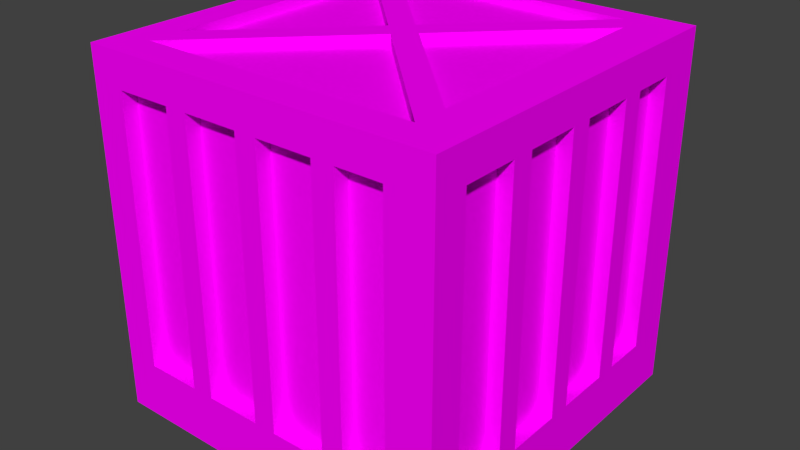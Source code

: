 # Source: crate1.blend  (saved by Blender 2.78.0; exported with 4.5.12 LTS)
import bpy
from mathutils import Matrix  # noqa: F401  (used for matrix-valued properties, if any)

bpy.ops.wm.read_factory_settings(use_empty=True)
scene = bpy.context.scene
scene.name = 'Scene'

# ---- collections
col_collection_1 = bpy.data.collections.new('Collection 1'); scene.collection.children.link(col_collection_1)

# ---- images (referenced by path relative to the original .blend; pixels are not part of the script)
import os
ASSET_DIR = os.environ.get("B2B_ASSET_DIR", "")  # directory of the original .blend (textures are referenced by path, not embedded)
HERE = os.path.dirname(os.path.abspath(__file__))  # packed textures are extracted next to this script under _unpacked/

def load_image(name, relpath, width, height, colorspace="sRGB"):
    """Load a texture the original file referenced (path relative to the .blend, or extracted next to this script)."""
    p = next((c for c in (os.path.join(HERE, relpath), os.path.join(ASSET_DIR, relpath)) if relpath and os.path.exists(c)), "")
    if p:
        img = bpy.data.images.load(p, check_existing=True)
        img.name = name
    else:  # same state as the original file: an image datablock whose file is absent (Cycles renders it pink)
        img = bpy.data.images.new(name, width, height)
        img.source = "FILE"
        img.filepath = "//" + (relpath or name)
    img.colorspace_settings.name = colorspace
    return img
img_crate2_3_tga = load_image('crate2_3.tga', 'crate2_3.png', 1024, 1024, 'sRGB')
img_crate2_4_tga = load_image('crate2_4.tga', 'crate2_4.png', 1024, 1024, 'sRGB')

# ---- materials (node trees are filled in below, after node groups)
mat_crate2_3 = bpy.data.materials.new('crate2_3')
mat_crate2_3.alpha_threshold = 0.0
mat_crate2_3.roughness = 0.5
mat_crate2_3.line_color = (0.0, 0.0, 0.0, 1.0)
mat_crate2_4 = bpy.data.materials.new('crate2_4')
mat_crate2_4.alpha_threshold = 0.0
mat_crate2_4.roughness = 0.5

# ---- material node trees
mat_crate2_3.use_nodes = True; mat_crate2_3.node_tree.nodes.clear()
_N = mat_crate2_3.node_tree.nodes; _L = mat_crate2_3.node_tree.links
n0 = _N.new('ShaderNodeOutputMaterial'); n0.name = 'Material Output'; n0.location = (300, 300)
n1 = _N.new('ShaderNodeBsdfDiffuse'); n1.name = 'Diffuse BSDF'; n1.location = (10, 300)
n2 = _N.new('ShaderNodeTexImage'); n2.name = 'Image Texture'; n2.location = (-180, 300)
n2.width = 140
n2.image = img_crate2_3_tga
_L.new(n1.outputs[0], n0.inputs[0])
_L.new(n2.outputs[0], n1.inputs[0])
n0.is_active_output = True
mat_crate2_4.use_nodes = True; mat_crate2_4.node_tree.nodes.clear()
_N = mat_crate2_4.node_tree.nodes; _L = mat_crate2_4.node_tree.links
n0 = _N.new('ShaderNodeOutputMaterial'); n0.name = 'Material Output'; n0.location = (300, 300)
n1 = _N.new('ShaderNodeBsdfDiffuse'); n1.name = 'Diffuse BSDF'; n1.location = (10, 300)
n2 = _N.new('ShaderNodeTexImage'); n2.name = 'Image Texture'; n2.location = (-180, 300)
n2.width = 140
n2.image = img_crate2_4_tga
_L.new(n1.outputs[0], n0.inputs[0])
_L.new(n2.outputs[0], n1.inputs[0])
n0.is_active_output = True

# ---- world
world_world = bpy.data.worlds.new('World'); scene.world = world_world
world_world.color = (0.05088, 0.05088, 0.05088)
world_world.use_sun_shadow = False
world_world.sun_shadow_jitter_overblur = 0.0
world_world.cycles.sampling_method = 'NONE'
world_world.cycles.sample_map_resolution = 256

# ---- meshes
me_cube = bpy.data.meshes.new('Cube')
me_cube.from_pydata([(0.3421, -0.3421, 0.0), (0.3421, 0.3421, 0.6842), (0.3421, -0.3421, 0.6842), (-0.3421, -0.3421, 0.6842), (-0.3421, 0.3421, 0.6842), (0.171, 0.3421, 0.6842), (0.171, -0.3421, 0.6842), (0.2566, 0.3421, 0.6842), (0.2566, -0.3421, 0.6842), (-0.2779, 0.3421, 0.6842), (-0.2779, -0.3421, 0.6842), (-0.171, 0.3421, 0.6842), (-0.171, -0.3421, 0.6842), (-0.1283, 0.3421, 0.6842), (-0.1283, -0.3421, 0.6842), (0.02136, 0.3421, 0.6842), (0.02136, -0.3421, 0.6842), (-0.0214, 0.3421, 0.6842), (-0.0214, -0.3421, 0.6842), (0.3421, 0.3421, 0.1069), (0.3421, -0.3421, 0.1069), (-0.3421, -0.3421, 0.1069), (-0.3421, 0.3421, 0.1069), (0.171, 0.3421, 0.1069), (0.171, -0.3421, 0.1069), (0.2566, -0.3421, 0.1069), (0.2566, 0.3421, 0.1069), (-0.2779, 0.3421, 0.1069), (-0.2779, -0.3421, 0.1069), (-0.171, -0.3421, 0.1069), (-0.171, 0.3421, 0.1069), (-0.1283, 0.3421, 0.1069), (-0.1283, -0.3421, 0.1069), (0.02136, -0.3421, 0.1069), (0.02136, 0.3421, 0.1069), (-0.0214, -0.3421, 0.1069), (-0.0214, 0.3421, 0.1069), (0.3421, 0.3421, 0.6201), (0.3421, -0.3421, 0.6201), (-0.3421, -0.3421, 0.6201), (-0.3421, 0.3421, 0.6201), (0.171, 0.3421, 0.6201), (0.2566, 0.3421, 0.6201), (-0.2779, 0.3421, 0.6201), (-0.171, 0.3421, 0.6201), (-0.1283, 0.3421, 0.6201), (0.02136, 0.3421, 0.6201), (-0.0214, 0.3421, 0.6201), (0.171, -0.3421, 0.6201), (0.2566, -0.3421, 0.6201), (-0.2779, -0.3421, 0.6201), (-0.171, -0.3421, 0.6201), (-0.1283, -0.3421, 0.6201), (0.02136, -0.3421, 0.6201), (-0.0214, -0.3421, 0.6201), (0.3421, -0.2779, 0.0), (-0.3421, -0.2779, 0.0), (0.3421, -0.2779, 0.6842), (-0.3421, -0.2779, 0.6842), (0.171, -0.2779, 0.6842), (0.2566, -0.2779, 0.6842), (-0.2779, -0.2779, 0.6842), (-0.171, -0.2779, 0.6842), (-0.1283, -0.2779, 0.6842), (0.02136, -0.2779, 0.6842), (-0.0214, -0.2779, 0.6842), (-0.3421, -0.2779, 0.1069), (0.3421, -0.2779, 0.1069), (-0.3421, -0.2779, 0.6201), (0.3421, -0.2779, 0.6201), (-0.3421, -0.171, 0.0), (-0.3421, -0.171, 0.6842), (-0.3421, -0.1711, 0.1069), (-0.3421, -0.1711, 0.6201), (0.3421, -0.1711, 0.6842), (0.171, -0.171, 0.6842), (0.2566, -0.1711, 0.6842), (-0.2779, -0.1711, 0.6842), (-0.171, -0.1711, 0.6842), (0.3421, -0.1711, 0.1069), (0.3421, -0.1711, 0.6201), (-0.342, -0.02125, 0.6842), (-0.3421, -0.02138, 0.1069), (-0.3421, -0.02138, 0.6201), (0.3421, -0.02138, 0.0), (0.3421, -0.02138, 0.6842), (0.2566, -0.02138, 0.6842), (-0.2779, -0.02138, 0.6842), (0.02136, -0.02125, 0.6842), (-0.0214, -0.02138, 0.6842), (0.3421, -0.02138, 0.1069), (0.3421, -0.02138, 0.6201), (0.3421, -0.1284, 0.0), (0.3421, -0.1284, 0.6842), (0.171, -0.1283, 0.6842), (0.2566, -0.1284, 0.6842), (-0.2779, -0.1284, 0.6842), (-0.171, -0.1284, 0.6842), (-0.1283, -0.1284, 0.6842), (0.3421, -0.1284, 0.1069), (0.3421, -0.1284, 0.6201), (-0.3421, -0.1283, 0.0), (-0.3421, -0.1283, 0.6842), (-0.3421, -0.1284, 0.1069), (-0.3421, -0.1284, 0.6201), (-0.3421, 0.02136, 0.0), (-0.3421, 0.02136, 0.6842), (-0.3421, 0.02136, 0.1069), (-0.3421, 0.02136, 0.6201), (0.3421, 0.02136, 0.0), (0.3421, 0.02136, 0.6842), (0.2566, 0.02136, 0.6842), (-0.2779, 0.02136, 0.6842), (0.31, -0.2779, 0.6842), (0.31, -0.3421, 0.6201), (0.02136, 0.02136, 0.6842), (-0.0214, 0.02136, 0.6842), (0.3421, 0.02136, 0.1069), (0.3421, 0.02136, 0.6201), (-0.3421, 0.1283, 0.0), (-0.3421, 0.1283, 0.6842), (-0.3421, 0.1283, 0.1069), (-0.3421, 0.1283, 0.6201), (0.3421, 0.1283, 0.0), (0.3421, 0.1283, 0.6842), (0.31, 0.3421, 0.6201), (0.2566, 0.1283, 0.6842), (-0.2779, 0.1283, 0.6842), (0.31, -0.3421, 0.1069), (-0.1283, 0.1283, 0.6842), (0.31, 0.3421, 0.1069), (0.31, -0.3421, 0.6842), (0.3421, 0.1283, 0.1069), (0.3421, 0.1283, 0.6201), (-0.3421, 0.1711, 0.0), (-0.3421, 0.1711, 0.6842), (-0.3421, 0.1711, 0.1069), (-0.3421, 0.1711, 0.6201), (0.3421, 0.1711, 0.6842), (0.171, 0.1711, 0.6842), (0.2566, 0.1711, 0.6842), (-0.2779, 0.1711, 0.6842), (-0.171, 0.1711, 0.6842), (-0.1283, 0.1711, 0.6842), (0.31, 0.3421, 0.6842), (0.3421, 0.1711, 0.1069), (0.3421, 0.1711, 0.6201), (-0.3421, 0.2566, 0.0), (-0.3421, 0.2566, 0.6842), (-0.3421, 0.2566, 0.1069), (-0.3421, 0.2566, 0.6201), (0.3421, 0.2566, 0.0), (0.3421, 0.2566, 0.6842), (0.2566, 0.2566, 0.6842), (-0.2779, 0.2566, 0.6842), (0.3421, 0.2566, 0.1069), (0.3421, 0.2566, 0.6201), (-0.3421, 0.2994, 0.0), (-0.3421, 0.2994, 0.6842), (-0.3421, 0.2994, 0.1069), (-0.3421, 0.2994, 0.6201), (0.3421, 0.2994, 0.0), (0.3421, 0.2994, 0.6842), (0.171, 0.2994, 0.6842), (0.2566, 0.2994, 0.6842), (-0.2779, 0.2994, 0.6842), (-0.171, 0.2994, 0.6842), (-0.1283, 0.2994, 0.6842), (0.02136, 0.2994, 0.6842), (-0.0214, 0.2994, 0.6842), (0.3421, 0.2994, 0.1069), (0.3421, 0.2994, 0.6201), (0.1283, 0.1283, 0.6842), (0.2138, 0.3421, 0.6842), (0.2138, -0.3421, 0.6842), (0.2138, -0.3421, 0.1069), (0.2138, 0.3421, 0.1069), (0.2138, 0.3421, 0.6201), (0.2138, -0.3421, 0.6201), (0.2138, -0.2779, 0.6842), (0.2138, -0.171, 0.6842), (0.2138, 0.2566, 0.6842), (0.2138, 0.2994, 0.6842), (0.2138, 0.2139, 0.6842), (-0.04264, 0.02136, 0.6842), (0.1498, -0.171, 0.6842), (-0.01065, -0.01063, 0.6842), (0.107, -0.1283, 0.6842), (3.264e-05, -0.02131, 0.6842), (-0.171, 0.1497, 0.6842), (-0.1283, 0.107, 0.6842), (0.2138, -0.2351, 0.6842), (-0.0214, 0.0001148, 0.6842), (-0.1924, 0.1711, 0.6842), (0.02136, -0.04264, 0.6842), (-0.1496, 0.1283, 0.6842), (0.171, -0.1923, 0.6842), (-0.2362, -0.1711, 0.6842), (-0.04321, 0.02193, 0.6842), (-0.08652, -0.02138, 0.6842), (0.171, 0.2362, 0.6842), (0.2342, 0.2994, 0.6842), (0.2138, 0.2789, 0.6842), (-0.1935, -0.1284, 0.6842), (-0.171, -0.1059, 0.6842), (-0.1283, -0.06318, 0.6842), (0.1915, 0.2566, 0.6842), (-0.04379, 0.02136, 0.6842), (0.02136, 0.0865, 0.6842), (0.06316, 0.1283, 0.6842), (-0.2779, -0.2128, 0.6842), (-0.0214, 0.04375, 0.6842), (0.106, 0.1711, 0.6842), (-0.0214, 0.06364, 0.6842), (-0.2144, 0.2566, 0.6842), (-0.01145, 0.0537, 0.6842), (0.2566, -0.2143, 0.6842), (-0.2571, 0.2994, 0.6842), (-0.1289, 0.1711, 0.6842), (-0.171, 0.2132, 0.6842), (-0.1283, 0.1706, 0.6842), (-0.08606, 0.1283, 0.6842), (0.0635, -0.02125, 0.6842), (0.171, -0.1923, 0.6642), (0.171, -0.2779, 0.6642), (0.2566, -0.2779, 0.6642), (-0.171, -0.1711, 0.6642), (-0.171, -0.2779, 0.6642), (-0.1283, -0.2779, 0.6642), (0.2352, 0.3421, 0.1069), (0.02136, -0.2779, 0.6642), (0.2352, 0.3421, 0.6201), (-0.0214, -0.2779, 0.6642), (-0.2779, -0.2779, 0.6642), (0.2138, -0.2779, 0.6642), (0.2566, -0.1284, 0.6642), (0.2566, -0.1711, 0.6642), (-0.2779, -0.1284, 0.6642), (-0.2779, -0.1711, 0.6642), (-0.1283, -0.1284, 0.6642), (0.2352, 0.3421, 0.6842), (0.2352, -0.3421, 0.1069), (0.2138, -0.171, 0.6642), (0.1283, 0.2994, 0.6842), (0.1283, 0.2994, 0.6642), (0.2566, 0.02136, 0.6642), (0.2566, -0.02138, 0.6642), (-0.2779, 0.02136, 0.6642), (-0.2779, -0.02138, 0.6642), (0.0635, -0.02125, 0.6642), (0.1283, -0.2779, 0.6642), (0.171, -0.1283, 0.6642), (0.02136, -0.04264, 0.6642), (-0.0214, -0.02138, 0.6642), (0.2352, 0.3421, 0.0), (0.2566, 0.1283, 0.6642), (-0.2779, 0.1283, 0.6642), (-0.1283, 0.107, 0.6642), (0.02136, 0.02136, 0.6642), (0.171, 0.1711, 0.6642), (0.2566, 0.1711, 0.6642), (-0.2779, 0.1711, 0.6642), (-0.171, 0.1497, 0.6642), (0.1283, -0.3421, 0.6842), (0.1283, 0.3421, 0.6201), (0.1283, -0.3421, 0.6201), (0.1283, -0.2779, 0.6842), (0.1283, 0.1283, 0.6642), (-0.08606, 0.1283, 0.6642), (0.2566, 0.2566, 0.6642), (-0.2779, 0.2566, 0.6642), (0.1283, -0.3421, 0.1069), (-0.1283, 0.1711, 0.6642), (0.1283, 0.3421, 0.1069), (-0.1289, 0.1711, 0.6642), (0.171, 0.2994, 0.6642), (-0.171, 0.2994, 0.6642), (0.1283, 0.3421, 0.6842), (-0.1283, 0.2994, 0.6642), (0.02136, 0.2994, 0.6642), (-0.0214, 0.2994, 0.6642), (-0.2144, 0.2566, 0.6642), (-0.2571, 0.2994, 0.6642), (0.2138, 0.2139, 0.6642), (0.2138, 0.2994, 0.6642), (0.2138, -0.2351, 0.6642), (0.1498, -0.171, 0.6642), (-0.01065, -0.01063, 0.6642), (0.107, -0.1283, 0.6642), (3.264e-05, -0.02131, 0.6642), (-0.1924, 0.1711, 0.6642), (-0.1496, 0.1283, 0.6642), (-0.2362, -0.1711, 0.6642), (-0.04321, 0.02193, 0.6642), (-0.08652, -0.02138, 0.6642), (0.171, 0.2362, 0.6642), (0.2342, 0.2994, 0.6642), (0.2138, 0.2789, 0.6642), (-0.1935, -0.1284, 0.6642), (-0.171, -0.1059, 0.6642), (-0.1283, -0.06318, 0.6642), (0.1915, 0.2566, 0.6642), (-0.04379, 0.02136, 0.6642), (0.02136, 0.0865, 0.6642), (0.06316, 0.1283, 0.6642), (-0.2779, -0.2128, 0.6642), (0.106, 0.1711, 0.6642), (-0.01145, 0.0537, 0.6642), (-0.0214, 0.06364, 0.6642), (0.2566, -0.2143, 0.6642), (-0.171, 0.2132, 0.6642), (-0.1283, 0.1706, 0.6642), (0.31, 0.2994, 0.6842), (0.1814, 0.3421, 0.0), (0.1814, 0.3421, 0.6842), (0.1814, -0.3421, 0.1069), (0.1814, 0.3421, 0.1069), (0.1814, 0.3421, 0.6201), (0.1814, 0.2994, 0.6842), (0.1814, 0.2994, 0.6642), (0.171, -0.3134, 0.6201), (0.171, -0.3134, 0.1069), (0.2566, -0.3134, 0.6201), (0.2566, -0.3134, 0.1069), (-0.2779, -0.3134, 0.6201), (-0.2779, -0.3134, 0.1069), (-0.171, -0.3134, 0.6201), (-0.171, -0.3134, 0.1069), (-0.1283, -0.3134, 0.6201), (-0.1283, -0.3134, 0.1069), (0.02136, -0.3134, 0.6201), (0.02136, -0.3134, 0.1069), (-0.0214, -0.3134, 0.6201), (-0.0214, -0.3134, 0.1069), (0.1283, 0.316, 0.1069), (0.02136, 0.316, 0.1069), (0.1283, -0.3134, 0.1069), (-0.0214, 0.316, 0.1069), (-0.1283, 0.316, 0.1069), (-0.171, 0.316, 0.1069), (-0.2779, 0.316, 0.1069), (0.1814, -0.3134, 0.1069), (0.1814, 0.316, 0.1069), (0.171, 0.316, 0.1069), (0.171, 0.316, 0.6201), (0.2566, 0.316, 0.1069), (0.2566, 0.316, 0.6201), (-0.2779, 0.316, 0.6201), (-0.171, 0.316, 0.6201), (-0.1283, 0.316, 0.6201), (0.02136, 0.316, 0.6201), (-0.0214, 0.316, 0.6201), (0.1814, 0.316, 0.6201), (0.1283, 0.316, 0.6201), (0.1283, -0.3134, 0.6201), (0.2138, -0.3134, 0.6201), (0.2352, -0.3134, 0.1069), (0.2138, -0.3134, 0.1069), (0.2352, 0.316, 0.1069), (0.2138, 0.316, 0.1069), (0.2352, 0.316, 0.6201), (0.2138, 0.316, 0.6201), (0.3147, -0.1711, 0.1069), (0.3147, -0.2779, 0.1069), (0.3147, -0.1711, 0.6201), (0.3147, -0.2779, 0.6201), (-0.3147, -0.2779, 0.6201), (-0.3147, -0.2779, 0.1069), (-0.3147, -0.1711, 0.1069), (-0.3147, -0.1711, 0.6201), (-0.3147, -0.1284, 0.1069), (-0.3147, -0.02138, 0.1069), (-0.3147, -0.1284, 0.6201), (-0.3147, -0.02138, 0.6201), (0.3147, -0.02138, 0.6201), (0.3147, -0.02138, 0.1069), (0.3147, -0.1284, 0.1069), (0.3147, -0.1284, 0.6201), (0.3147, 0.1283, 0.1069), (0.3147, 0.02136, 0.1069), (0.3147, 0.1283, 0.6201), (0.3147, 0.02136, 0.6201), (-0.3147, 0.02136, 0.6201), (-0.3147, 0.02136, 0.1069), (-0.3147, 0.1283, 0.1069), (-0.3147, 0.1283, 0.6201), (0.3147, 0.2566, 0.1069), (0.3147, 0.1711, 0.1069), (0.3147, 0.2566, 0.6201), (0.3147, 0.1711, 0.6201), (-0.3147, 0.1711, 0.6201), (-0.3147, 0.1711, 0.1069), (-0.3147, 0.2566, 0.1069), (-0.3147, 0.2566, 0.6201), (0.3421, 0.3421, 5.96e-08), (-0.3421, 0.3421, 5.96e-08), (-0.3421, -0.3421, 0.0), (0.171, -0.3421, 0.0), (0.171, 0.3421, 5.96e-08), (0.2566, -0.3421, 0.0), (0.2566, 0.3421, 5.96e-08), (-0.2779, -0.3421, 0.0), (-0.2779, 0.3421, 5.96e-08), (-0.171, -0.3421, 0.0), (-0.171, 0.3421, 5.96e-08), (-0.1283, -0.3421, 0.0), (-0.1283, 0.3421, 5.96e-08), (0.02136, -0.3421, 0.0), (0.02136, 0.3421, 5.96e-08), (-0.0214, -0.3421, 0.0), (-0.0214, 0.3421, 5.96e-08), (0.3421, 0.2779, 5.96e-08), (-0.3421, 0.2779, 5.96e-08), (0.171, 0.2779, 5.96e-08), (-0.2779, 0.2779, 5.96e-08), (-0.171, 0.2779, 5.96e-08), (-0.1283, 0.2779, 5.96e-08), (0.02136, 0.2779, 5.96e-08), (-0.0214, 0.2779, 5.96e-08), (-0.3421, 0.171, 5.96e-08), (0.3421, 0.1711, 5.96e-08), (0.171, 0.171, 5.96e-08), (0.2566, 0.1711, 5.96e-08), (-0.2779, 0.1711, 5.96e-08), (-0.171, 0.1711, 5.96e-08), (-0.342, 0.02125, 5.96e-08), (0.2566, 0.02138, 5.96e-08), (-0.2779, 0.02138, 5.96e-08), (0.02136, 0.02125, 5.96e-08), (-0.0214, 0.02138, 5.96e-08), (0.171, 0.1283, 5.96e-08), (0.2566, 0.1284, 5.96e-08), (-0.2779, 0.1284, 5.96e-08), (-0.171, 0.1284, 5.96e-08), (-0.1283, 0.1284, 5.96e-08), (-0.3421, -0.02136, 5.96e-08), (0.2566, -0.02136, 1.192e-07), (-0.2779, -0.02136, 1.192e-07), (0.31, 0.2779, 5.96e-08), (0.02136, -0.02136, 1.192e-07), (-0.0214, -0.02136, 1.192e-07), (0.2566, -0.1283, 5.96e-08), (-0.2779, -0.1283, 5.96e-08), (-0.1283, -0.1283, 5.96e-08), (0.31, 0.3421, 5.96e-08), (-0.3421, -0.1711, 5.96e-08), (0.3421, -0.1711, 5.96e-08), (0.171, -0.1711, 5.96e-08), (0.2566, -0.1711, 5.96e-08), (-0.2779, -0.1711, 5.96e-08), (-0.171, -0.1711, 5.96e-08), (-0.1283, -0.1711, 5.96e-08), (0.31, -0.3421, 0.0), (-0.3421, -0.2566, 5.96e-08), (0.3421, -0.2566, 5.96e-08), (0.2566, -0.2566, 5.96e-08), (-0.2779, -0.2566, 5.96e-08), (-0.3421, -0.2994, 5.96e-08), (0.3421, -0.2994, 5.96e-08), (0.171, -0.2994, 5.96e-08), (0.2566, -0.2994, 5.96e-08), (-0.2779, -0.2994, 5.96e-08), (-0.171, -0.2994, 5.96e-08), (-0.1283, -0.2994, 5.96e-08), (0.02136, -0.2994, 5.96e-08), (-0.0214, -0.2994, 5.96e-08), (0.1283, -0.1283, 5.96e-08), (0.2138, -0.3421, 0.0), (0.2138, 0.3421, 5.96e-08), (0.2138, 0.2779, 5.96e-08), (0.2138, 0.171, 5.96e-08), (0.2138, -0.2566, 5.96e-08), (0.2138, -0.2994, 5.96e-08), (0.2138, -0.2139, 5.96e-08), (-0.04264, -0.02136, 1.192e-07), (0.1498, 0.171, 5.96e-08), (-0.01065, 0.01063, 5.96e-08), (0.107, 0.1283, 5.96e-08), (0.2566, 0.2778, 5.96e-08), (3.249e-05, 0.02131, 5.96e-08), (-0.171, -0.1497, 5.96e-08), (-0.1283, -0.107, 5.96e-08), (0.2138, 0.2351, 5.96e-08), (-0.0214, -0.000115, 1.192e-07), (-0.1924, -0.1711, 5.96e-08), (0.02136, 0.04264, 5.96e-08), (-0.1496, -0.1283, 5.96e-08), (0.171, 0.1923, 5.96e-08), (-0.2362, 0.1711, 5.96e-08), (-0.04321, -0.02193, 1.192e-07), (-0.08652, 0.02138, 5.96e-08), (0.171, -0.2362, 5.96e-08), (0.2342, -0.2994, 5.96e-08), (0.2138, -0.2789, 5.96e-08), (-0.1935, 0.1284, 5.96e-08), (-0.171, 0.1059, 5.96e-08), (-0.1283, 0.06318, 5.96e-08), (0.1915, -0.2566, 5.96e-08), (-0.04379, -0.02136, 1.192e-07), (0.02136, -0.0865, 5.96e-08), (0.06316, -0.1283, 5.96e-08), (-0.2779, 0.2128, 5.96e-08), (-0.0214, -0.04375, 1.192e-07), (0.106, -0.1711, 5.96e-08), (-0.0214, -0.06364, 1.192e-07), (-0.2144, -0.2566, 5.96e-08), (-0.01145, -0.0537, 1.192e-07), (0.2566, 0.2143, 5.96e-08), (-0.2571, -0.2994, 5.96e-08), (-0.1289, -0.1711, 5.96e-08), (-0.171, -0.2132, 5.96e-08), (-0.1283, -0.1706, 5.96e-08), (-0.08606, -0.1283, 5.96e-08), (0.0635, 0.02125, 5.96e-08), (0.171, 0.1923, 0.02), (0.171, 0.2779, 0.02), (0.2566, 0.2778, 0.02), (-0.171, 0.1711, 0.02), (-0.171, 0.2779, 0.02), (-0.1283, 0.2779, 0.02), (0.02136, 0.2779, 0.02), (-0.0214, 0.2779, 0.02), (-0.2779, 0.2779, 0.02), (0.2138, 0.2779, 0.02), (0.2566, 0.1284, 0.02), (0.2566, 0.1711, 0.02), (-0.2779, 0.1284, 0.02), (-0.2779, 0.1711, 0.02), (-0.1283, 0.1284, 0.02), (0.2352, -0.3421, 0.0), (0.2138, 0.171, 0.02), (0.1283, -0.2994, 5.96e-08), (0.1283, -0.2994, 0.02), (0.2566, -0.02136, 0.02), (0.2566, 0.02138, 0.02), (-0.2779, -0.02136, 0.02), (-0.2779, 0.02138, 0.02), (0.0635, 0.02125, 0.02), (0.1283, 0.2779, 0.02), (0.171, 0.1283, 0.02), (0.02136, 0.04264, 0.02), (-0.0214, 0.02138, 0.02), (0.2566, -0.1283, 0.02), (-0.2779, -0.1283, 0.02), (-0.1283, -0.107, 0.02), (0.02136, -0.02136, 0.02), (0.171, -0.1711, 0.02), (0.2566, -0.1711, 0.02), (-0.2779, -0.1711, 0.02), (-0.171, -0.1497, 0.02), (0.1283, 0.3421, 5.96e-08), (0.1283, 0.2779, 5.96e-08), (0.1283, -0.1283, 0.02), (-0.08606, -0.1283, 0.02), (0.2566, -0.2566, 0.02), (-0.2779, -0.2566, 0.02), (-0.1283, -0.1711, 0.02), (-0.1289, -0.1711, 0.02), (0.171, -0.2994, 0.02), (-0.171, -0.2994, 0.02), (0.1283, -0.3421, 0.0), (-0.1283, -0.2994, 0.02), (0.02136, -0.2994, 0.02), (-0.0214, -0.2994, 0.02), (-0.2144, -0.2566, 0.02), (-0.2571, -0.2994, 0.02), (0.2138, -0.2139, 0.02), (0.2138, -0.2994, 0.02), (0.2138, 0.2351, 0.02), (0.1498, 0.171, 0.02), (-0.01065, 0.01063, 0.02), (0.107, 0.1283, 0.02), (3.249e-05, 0.02131, 0.02), (-0.1924, -0.1711, 0.02), (-0.1496, -0.1283, 0.02), (-0.2362, 0.1711, 0.02), (-0.04321, -0.02193, 0.02), (-0.08652, 0.02138, 0.02), (0.171, -0.2362, 0.02), (0.2342, -0.2994, 0.02), (0.2138, -0.2789, 0.02), (-0.1935, 0.1284, 0.02), (-0.171, 0.1059, 0.02), (-0.1283, 0.06318, 0.02), (0.1915, -0.2566, 0.02), (-0.04379, -0.02136, 0.02), (0.02136, -0.0865, 0.02), (0.06316, -0.1283, 0.02), (-0.2779, 0.2128, 0.02), (0.106, -0.1711, 0.02), (-0.01145, -0.0537, 0.02), (-0.0214, -0.06364, 0.02), (0.2566, 0.2143, 0.02), (-0.171, -0.2132, 0.02), (-0.1283, -0.1706, 0.02), (0.31, -0.2994, 5.96e-08), (0.1814, -0.3421, 0.0), (0.1814, -0.2994, 5.96e-08), (0.1814, -0.2994, 0.02)], [], [(61, 58, 3, 10), (69, 57, 2, 38), (50, 10, 3, 39), (160, 158, 4, 40), (27, 402, 395, 22), (316, 313, 398, 23), (178, 174, 6, 48), (179, 59, 6, 174), (113, 60, 8, 131), (114, 131, 8, 49), (130, 444, 400, 26), (30, 404, 402, 27), (51, 12, 10, 50), (62, 61, 10, 12), (63, 62, 12, 14), (52, 14, 12, 51), (31, 406, 404, 30), (36, 410, 406, 31), (54, 18, 14, 52), (65, 63, 14, 18), (266, 64, 16, 263), (265, 263, 16, 53), (273, 550, 408, 34), (64, 65, 18, 16), (53, 16, 18, 54), (34, 408, 410, 36), (46, 34, 36, 47), (407, 33, 35, 409), (271, 265, 354, 336), (560, 271, 33, 407), (409, 35, 32, 405), (23, 41, 344, 343), (45, 31, 30, 44), (405, 32, 29, 403), (403, 29, 28, 401), (52, 32, 329, 328), (125, 130, 26, 42), (452, 128, 25, 399), (596, 315, 24, 397), (43, 27, 22, 40), (157, 159, 22, 395), (401, 28, 21, 396), (55, 67, 20, 0), (9, 43, 40, 4), (314, 317, 41, 5), (144, 125, 42, 7), (11, 44, 43, 9), (13, 45, 44, 11), (17, 47, 45, 13), (277, 264, 46, 15), (15, 46, 47, 17), (33, 53, 54, 35), (229, 176, 359, 358), (28, 29, 327, 325), (32, 52, 51, 29), (51, 50, 324, 326), (128, 114, 49, 25), (163, 243, 244, 275), (159, 160, 40, 22), (28, 50, 39, 21), (67, 69, 38, 20), (103, 104, 372, 370), (21, 39, 68, 66), (446, 79, 67, 55), (396, 21, 66, 56), (200, 206, 301, 295), (75, 185, 196), (169, 167, 278, 280), (199, 207, 302, 294), (78, 197, 210, 61), (74, 76, 216, 60, 113, 57), (180, 75, 196, 191), (39, 3, 58, 68), (80, 74, 57, 69), (77, 71, 58, 61, 210), (96, 102, 71, 77), (100, 93, 74, 80), (167, 166, 276, 278), (93, 95, 76, 74), (97, 203, 197, 78), (207, 198, 293, 302), (154, 141, 261, 270), (94, 187, 185, 75), (198, 190, 257, 293), (92, 99, 79, 446), (99, 100, 80, 79), (83, 82, 371, 373), (56, 66, 72, 70), (68, 58, 71, 73), (117, 118, 91, 90), (109, 117, 90, 84), (115, 186, 188, 88), (209, 212, 306, 304), (116, 184, 192), (140, 153, 269, 260), (186, 89, 253, 287), (110, 111, 86, 85), (203, 204, 299, 298), (118, 110, 85, 91), (112, 106, 81, 87), (117, 132, 378, 379), (101, 103, 82, 435), (104, 102, 81, 83), (73, 71, 102, 104), (70, 72, 103, 101), (72, 73, 104, 103), (155, 156, 388, 386), (84, 90, 99, 92), (88, 188, 194), (220, 221, 268, 311), (190, 195, 291, 257), (166, 217, 282, 276), (212, 200, 295, 306), (85, 86, 95, 93), (219, 218, 274, 310), (91, 85, 93, 100), (87, 81, 102, 96), (127, 120, 106, 112), (133, 124, 110, 118), (197, 203, 298, 292), (124, 126, 111, 110), (180, 216, 309, 242), (129, 195, 190), (179, 60, 225, 234), (221, 213, 308, 268), (189, 193, 290, 262), (123, 132, 117, 109), (91, 100, 377, 374), (82, 83, 108, 107), (435, 82, 107, 105), (83, 81, 106, 108), (145, 146, 133, 132), (420, 145, 132, 123), (206, 202, 297, 301), (78, 61, 233, 226), (94, 180, 242, 251), (143, 218, 220), (142, 193, 189), (138, 140, 126, 124), (183, 139, 259, 283), (146, 138, 124, 133), (141, 135, 120, 127), (80, 69, 365, 364), (105, 107, 121, 119), (108, 106, 120, 122), (154, 148, 135, 141), (156, 152, 138, 146), (196, 185, 286, 223), (152, 153, 140, 138), (210, 197, 292, 305), (153, 183, 283, 269), (217, 214, 281, 282), (318, 163, 275, 319), (60, 191, 285, 225), (151, 155, 145, 420), (99, 90, 375, 376), (121, 122, 137, 136), (119, 121, 136, 134), (122, 120, 135, 137), (170, 171, 156, 155), (161, 170, 155, 151), (205, 199, 294, 300), (98, 78, 226, 239), (115, 222, 249, 258), (61, 62, 227, 233), (208, 209, 304, 303), (162, 312, 164, 153, 152), (218, 143, 272, 274), (171, 162, 152, 156), (165, 158, 148, 154), (122, 121, 384, 385), (134, 136, 149, 147), (137, 135, 148, 150), (9, 4, 158, 165), (37, 1, 162, 171), (314, 5, 163, 318), (144, 7, 164, 312), (11, 9, 165, 217, 166), (13, 11, 166, 167), (17, 13, 167, 169), (277, 15, 168, 243), (15, 17, 169, 168), (394, 19, 170, 161), (19, 37, 171, 170), (149, 150, 160, 159), (147, 149, 159, 157), (150, 148, 158, 160), (115, 172, 209, 208), (172, 139, 212, 209), (98, 89, 199, 205), (89, 186, 192), (78, 98, 97), (139, 183, 181, 206, 200), (127, 112, 247, 256), (7, 240, 173, 182, 201, 164), (164, 201, 202, 181, 153), (191, 196, 223, 285), (204, 205, 300, 299), (89, 98, 239, 253), (222, 94, 251, 249), (111, 126, 255, 245), (64, 266, 250, 230), (240, 231, 177, 173), (529, 241, 175, 467), (60, 179, 174, 8), (49, 8, 174, 178), (229, 254, 468, 176), (96, 77, 238, 237), (181, 183, 153), (188, 186, 287, 289), (215, 208, 303, 307), (139, 172, 267, 259), (213, 215, 307, 308), (62, 63, 228, 227), (76, 95, 235, 236), (195, 189, 262, 291), (184, 198, 207), (202, 201, 296, 297), (172, 115, 258, 267), (87, 96, 237, 248), (192, 184, 207, 199, 89), (192, 186, 115, 116), (214, 219, 310, 281), (63, 65, 232, 228), (208, 215, 115), (205, 204, 97, 98), (185, 187, 288, 286), (95, 86, 246, 235), (187, 194, 252, 288), (202, 206, 181), (211, 198, 184, 116), (194, 188, 289, 252), (200, 212, 139), (204, 203, 97), (77, 210, 305, 238), (266, 59, 224, 250), (193, 154, 270, 290), (143, 220, 311, 272), (115, 215, 211, 116), (219, 214, 154, 193, 142), (215, 213, 211), (94, 222, 88, 194, 187), (220, 218, 142, 189, 195, 129), (222, 115, 88), (214, 217, 165, 154), (180, 94, 75), (213, 221, 129, 190, 198, 211), (216, 180, 191, 60), (218, 219, 142), (221, 220, 129), (182, 318, 319, 284), (20, 38, 114, 128), (251, 242, 309, 236, 235, 246, 245, 255, 260, 269, 283, 259, 267, 258, 249), (173, 314, 318, 182), (57, 113, 131, 2), (1, 37, 125, 144), (7, 42, 231, 240), (397, 24, 271, 560), (41, 23, 273, 264), (23, 398, 550, 273), (48, 6, 263, 265), (24, 48, 265, 271), (5, 41, 264, 277), (5, 277, 243, 163), (59, 266, 263, 6), (1, 144, 312, 162), (0, 20, 128, 452), (37, 19, 130, 125), (19, 394, 444, 130), (257, 291, 262, 290, 270, 261, 256, 247, 248, 237, 238, 305, 292, 298, 299, 300, 294, 302, 293), (38, 2, 131, 114), (268, 308, 307, 303, 304, 306, 295, 301, 297, 296, 284, 319, 275, 244, 279, 280, 278, 276, 282, 281, 310, 274, 272, 311), (225, 285, 234), (26, 400, 254, 229), (399, 25, 241, 529), (26, 229, 358, 345), (201, 182, 284, 296), (59, 179, 234, 224), (243, 168, 279, 244), (216, 76, 236, 309), (168, 169, 280, 279), (86, 111, 245, 246), (126, 140, 260, 255), (112, 87, 248, 247), (141, 127, 256, 261), (65, 64, 230, 232), (232, 230, 250, 224, 234, 285, 223, 286, 288, 252, 289, 287, 253, 239, 226, 233, 227, 228), (173, 177, 317, 314), (467, 175, 315, 596), (176, 468, 313, 316), (175, 241, 356, 357), (353, 334, 335, 350), (351, 337, 338, 349), (348, 339, 340, 347), (336, 354, 330, 331), (333, 332, 328, 329), (327, 326, 324, 325), (355, 320, 321, 341, 357, 356, 323, 322), (342, 343, 344, 352, 361, 360, 346, 345, 358, 359), (30, 27, 340, 339), (177, 231, 360, 361), (53, 33, 331, 330), (42, 26, 345, 346), (178, 48, 320, 355), (41, 317, 352, 344), (49, 178, 355, 322), (231, 42, 346, 360), (27, 43, 347, 340), (35, 54, 332, 333), (44, 30, 339, 348), (264, 273, 334, 353), (24, 315, 341, 321), (43, 44, 348, 347), (31, 45, 349, 338), (316, 23, 343, 342), (315, 175, 357, 341), (34, 46, 350, 335), (48, 24, 321, 320), (45, 47, 351, 349), (176, 316, 342, 359), (47, 36, 337, 351), (25, 49, 322, 323), (46, 264, 353, 350), (273, 34, 335, 334), (317, 177, 361, 352), (241, 25, 323, 356), (33, 271, 336, 331), (32, 35, 333, 329), (50, 28, 325, 324), (265, 53, 330, 354), (36, 31, 338, 337), (29, 51, 326, 327), (54, 52, 328, 332), (362, 364, 365, 363), (367, 366, 369, 368), (370, 372, 373, 371), (375, 374, 377, 376), (378, 380, 381, 379), (383, 382, 385, 384), (386, 388, 389, 387), (391, 390, 393, 392), (69, 67, 363, 365), (149, 136, 391, 392), (146, 145, 387, 389), (133, 118, 381, 380), (100, 99, 376, 377), (66, 68, 366, 367), (137, 150, 393, 390), (136, 137, 390, 391), (72, 66, 367, 368), (68, 73, 369, 366), (150, 149, 392, 393), (132, 133, 380, 378), (121, 107, 383, 384), (118, 117, 379, 381), (108, 122, 385, 382), (145, 155, 386, 387), (107, 108, 382, 383), (90, 91, 374, 375), (82, 103, 370, 371), (156, 146, 389, 388), (79, 80, 364, 362), (104, 83, 373, 372), (73, 72, 368, 369), (67, 79, 362, 363), (414, 412, 395, 402), (469, 413, 398, 468), (438, 478, 400, 444), (415, 414, 402, 404), (416, 415, 404, 406), (418, 416, 406, 410), (551, 417, 408, 550), (417, 418, 410, 408), (459, 531, 532, 558), (491, 497, 584, 578), (421, 475, 487), (465, 463, 561, 563), (490, 498, 585, 577), (424, 488, 501, 414), (420, 422, 507, 478, 438, 411), (470, 421, 487, 482), (423, 419, 412, 414, 501), (432, 119, 419, 423), (463, 462, 559, 561), (123, 431, 422, 420), (433, 494, 488, 424), (498, 489, 576, 585), (456, 449, 548, 555), (430, 477, 475, 421), (489, 481, 544, 576), (439, 476, 479, 428), (500, 503, 589, 587), (440, 474, 483), (448, 455, 554, 547), (476, 429, 541, 570), (84, 436, 426, 109), (494, 495, 582, 581), (437, 435, 425, 427), (428, 479, 485), (511, 512, 553, 594), (481, 486, 574, 544), (462, 508, 565, 559), (503, 491, 578, 589), (109, 426, 431, 123), (510, 509, 557, 593), (427, 425, 119, 432), (442, 101, 435, 437), (488, 494, 581, 575), (92, 441, 436, 84), (470, 507, 592, 530), (443, 486, 481), (469, 478, 516, 523), (512, 504, 591, 553), (480, 484, 573, 549), (497, 493, 580, 584), (424, 414, 522, 517), (430, 470, 530, 539), (451, 509, 511), (450, 484, 480), (446, 448, 441, 92), (473, 447, 546, 566), (449, 445, 101, 442), (456, 453, 445, 449), (487, 475, 569, 514), (454, 455, 448, 446), (501, 488, 575, 588), (455, 473, 566, 554), (508, 505, 564, 565), (597, 459, 558, 598), (478, 482, 568, 516), (496, 490, 577, 583), (434, 424, 517, 528), (439, 513, 537, 545), (414, 415, 518, 522), (499, 500, 587, 586), (458, 595, 460, 455, 454), (509, 451, 556, 557), (461, 457, 453, 456), (401, 396, 457, 461), (596, 397, 459, 597), (452, 399, 460, 595), (403, 401, 461, 508, 462), (405, 403, 462, 463), (409, 405, 463, 465), (560, 407, 464, 531), (407, 409, 465, 464), (439, 466, 500, 499), (466, 447, 503, 500), (434, 429, 490, 496), (429, 476, 483), (424, 434, 433), (447, 473, 471, 497, 491), (442, 437, 535, 543), (399, 529, 467, 472, 492, 460), (460, 492, 493, 471, 455), (482, 487, 514, 568), (495, 496, 583, 582), (429, 434, 528, 541), (513, 430, 539, 537), (436, 441, 542, 533), (417, 551, 538, 520), (478, 469, 468, 400), (432, 423, 527, 526), (471, 473, 455), (479, 476, 570, 572), (506, 499, 586, 590), (447, 466, 552, 546), (504, 506, 590, 591), (415, 416, 519, 518), (422, 431, 524, 525), (486, 480, 549, 574), (474, 489, 498), (493, 492, 579, 580), (466, 439, 545, 552), (427, 432, 526, 536), (483, 474, 498, 490, 429), (483, 476, 439, 440), (505, 510, 593, 564), (416, 418, 521, 519), (499, 506, 439), (496, 495, 433, 434), (475, 477, 571, 569), (431, 426, 534, 524), (477, 485, 540, 571), (493, 497, 471), (502, 489, 474, 440), (485, 479, 572, 540), (491, 503, 447), (495, 494, 433), (423, 501, 588, 527), (551, 413, 515, 538), (484, 456, 555, 573), (451, 511, 594, 556), (439, 506, 502, 440), (510, 505, 456, 484, 450), (506, 504, 502), (430, 513, 428, 485, 477), (511, 509, 450, 480, 486, 443), (513, 439, 428), (505, 508, 461, 456), (470, 430, 421), (504, 512, 443, 481, 489, 502), (507, 470, 482, 478), (509, 510, 450), (512, 511, 443), (472, 597, 598, 567), (539, 530, 592, 525, 524, 534, 533, 542, 547, 554, 566, 546, 552, 545, 537), (467, 596, 597, 472), (411, 438, 444, 394), (397, 560, 531, 459), (413, 551, 550, 398), (0, 452, 595, 458), (544, 574, 549, 573, 555, 548, 543, 535, 536, 526, 527, 588, 575, 581, 582, 583, 577, 585, 576), (553, 591, 590, 586, 587, 589, 578, 584, 580, 579, 567, 598, 558, 532, 562, 563, 561, 559, 565, 564, 593, 557, 556, 594), (516, 568, 523), (492, 472, 567, 579), (413, 469, 523, 515), (531, 464, 562, 532), (507, 422, 525, 592), (464, 465, 563, 562), (426, 436, 533, 534), (441, 448, 547, 542), (437, 427, 536, 535), (449, 442, 543, 548), (418, 417, 520, 521), (521, 520, 538, 515, 523, 568, 514, 569, 571, 540, 572, 570, 541, 528, 517, 522, 518, 519)])
me_cube.polygons.foreach_set('material_index', [1, 0, 0, 0, 0, 0, 0, 1, 1, 0, 0, 0, 0, 1, 1, 0, 0, 0, 0, 1, 1, 0, 0, 1, 0, 0, 0, 0, 0, 0, 0, 0, 0, 0, 0, 0, 0, 0, 0, 0, 0, 0, 0, 0, 0, 0, 0, 0, 0, 0, 0, 0, 0, 0, 0, 0, 0, 1, 0, 0, 0, 0, 0, 0, 0, 1, 1, 1, 1, 1, 1, 1, 0, 0, 1, 1, 0, 1, 1, 1, 1, 1, 1, 1, 0, 0, 0, 0, 0, 0, 0, 1, 1, 1, 1, 1, 1, 1, 0, 1, 0, 0, 0, 0, 0, 0, 0, 0, 1, 1, 1, 1, 1, 1, 1, 0, 1, 1, 0, 1, 1, 1, 1, 1, 1, 1, 0, 0, 0, 0, 0, 0, 0, 1, 1, 1, 1, 1, 1, 1, 0, 1, 0, 0, 0, 1, 0, 1, 1, 1, 1, 1, 1, 1, 0, 0, 0, 0, 0, 0, 0, 1, 1, 1, 1, 1, 1, 1, 0, 1, 0, 0, 0, 1, 0, 1, 1, 1, 1, 1, 1, 1, 0, 0, 0, 0, 0, 1, 1, 1, 1, 1, 1, 1, 1, 1, 1, 1, 1, 1, 1, 1, 0, 0, 1, 0, 0, 1, 1, 1, 1, 1, 1, 1, 1, 1, 1, 1, 1, 1, 1, 1, 1, 1, 1, 1, 1, 1, 1, 1, 1, 1, 1, 1, 1, 1, 1, 1, 1, 1, 1, 1, 1, 1, 1, 1, 1, 1, 1, 1, 1, 0, 1, 1, 1, 0, 0, 0, 0, 0, 0, 0, 0, 1, 1, 1, 0, 0, 0, 1, 0, 1, 1, 0, 0, 0, 1, 1, 1, 1, 1, 1, 1, 1, 1, 1, 1, 0, 0, 0, 0, 0, 0, 0, 0, 0, 0, 0, 0, 0, 0, 0, 0, 0, 0, 0, 0, 0, 0, 0, 0, 0, 0, 0, 0, 0, 0, 0, 0, 0, 0, 0, 0, 0, 0, 0, 0, 0, 0, 0, 0, 0, 0, 0, 0, 0, 0, 0, 0, 0, 0, 0, 0, 0, 0, 0, 0, 0, 0, 0, 0, 0, 0, 0, 0, 0, 0, 0, 0, 0, 0, 0, 0, 0, 0, 1, 1, 1, 1, 1, 1, 1, 1, 1, 1, 1, 1, 1, 1, 1, 1, 1, 1, 1, 1, 1, 1, 1, 1, 1, 1, 1, 1, 1, 1, 1, 1, 1, 1, 1, 1, 1, 1, 1, 1, 1, 1, 1, 1, 1, 1, 1, 1, 1, 1, 1, 1, 1, 1, 1, 1, 1, 1, 1, 1, 1, 1, 1, 1, 1, 1, 1, 1, 1, 1, 1, 1, 1, 1, 1, 1, 1, 1, 1, 1, 1, 1, 1, 1, 1, 1, 1, 1, 1, 1, 1, 1, 1, 1, 1, 1, 1, 1, 1, 1, 1, 1, 1, 1, 1, 1, 1, 1, 1, 1, 1, 1, 1, 1, 1, 1, 1, 1, 1, 1, 1, 1, 1, 1, 1, 1, 1, 1, 1, 1, 1, 1, 1, 1, 1, 1, 1, 1, 1, 1, 1, 1, 1, 1, 1, 1, 1, 1, 1, 1, 1, 1, 1, 1, 1, 1, 1, 1, 1, 1, 1])
_uv = me_cube.uv_layers.new(name='UVMap')
_uv.uv.foreach_set('vector', [0.09382, 0.09377, 4.14e-05, 0.09381, 0.0, 5.579e-07, 0.09382, 4.463e-07, 0.09377, 0.9063, 0.09377, 1.0, 0.0, 1.0, 0.0, 0.9063, 0.09382, 0.9063, 0.09382, 1.0, 0.0, 1.0, 0.0, 0.9063, 0.9375, 0.9063, 0.9375, 1.0, 1.0, 1.0, 1.0, 0.9063, 0.09382, 0.1562, 0.09382, 0.0, 3.347e-07, 0.0, 3.347e-07, 0.1562, 0.7651, 0.1562, 0.7651, 0.0, 0.75, 0.0, 0.75, 0.1562, 0.8125, 0.9063, 0.8125, 1.0, 0.75, 1.0, 0.75, 0.9063, 0.8125, 0.09379, 0.75, 0.09381, 0.75, 1.116e-07, 0.8125, 1.116e-07, 0.9531, 0.09377, 0.875, 0.09377, 0.875, 1.116e-07, 0.9531, 4.183e-08, 0.9531, 0.9063, 0.9531, 1.0, 0.875, 1.0, 0.875, 0.9063, 0.9531, 0.1562, 0.9531, 0.0, 0.875, 0.0, 0.875, 0.1562, 0.2501, 0.1562, 0.2501, 0.0, 0.09382, 0.0, 0.09382, 0.1562, 0.2501, 0.9063, 0.2501, 1.0, 0.09382, 1.0, 0.09382, 0.9063, 0.2501, 0.09377, 0.09382, 0.09377, 0.09382, 4.463e-07, 0.2501, 2.232e-07, 0.3124, 0.09377, 0.2501, 0.09377, 0.2501, 2.232e-07, 0.3124, 2.232e-07, 0.3124, 0.9063, 0.3124, 1.0, 0.2501, 1.0, 0.2501, 0.9063, 0.3124, 0.1562, 0.3124, 0.0, 0.2501, 0.0, 0.2501, 0.1562, 0.4687, 0.1562, 0.4687, 0.0, 0.3124, 0.0, 0.3124, 0.1562, 0.4687, 0.9063, 0.4687, 1.0, 0.3124, 1.0, 0.3124, 0.9063, 0.4687, 0.09377, 0.3124, 0.09377, 0.3124, 2.232e-07, 0.4687, 2.232e-07, 0.6876, 0.09381, 0.5312, 0.09381, 0.5312, 2.232e-07, 0.6876, 1.434e-07, 0.6876, 0.9063, 0.6876, 1.0, 0.5312, 1.0, 0.5312, 0.9063, 0.6876, 0.1562, 0.6876, 0.0, 0.5312, 0.0, 0.5312, 0.1562, 0.5312, 0.09381, 0.4687, 0.09377, 0.4687, 2.232e-07, 0.5312, 2.232e-07, 0.5312, 0.9063, 0.5312, 1.0, 0.4687, 1.0, 0.4687, 0.9063, 0.5312, 0.1562, 0.5312, 0.0, 0.4687, 0.0, 0.4687, 0.1562, 0.5312, 0.9063, 0.5312, 0.1562, 0.4687, 0.1562, 0.4687, 0.9063, 0.5312, 2.232e-07, 0.5312, 0.1562, 0.4687, 0.1562, 0.4687, 2.232e-07, 0.6811, 0.2173, 0.6811, 0.8452, 0.6811, 0.8452, 0.6811, 0.2173, 0.6876, 2.232e-07, 0.6876, 0.1562, 0.5312, 0.1562, 0.5312, 2.232e-07, 0.4687, 2.232e-07, 0.4687, 0.1562, 0.3124, 0.1562, 0.3124, 2.232e-07, 0.7549, 0.2173, 0.7549, 0.8452, 0.7549, 0.8452, 0.7549, 0.2173, 0.3124, 0.9063, 0.3124, 0.1562, 0.2501, 0.1562, 0.2501, 0.9063, 0.3124, 2.232e-07, 0.3124, 0.1562, 0.2501, 0.1562, 0.2501, 2.232e-07, 0.2501, 2.232e-07, 0.2501, 0.1562, 0.09382, 0.1562, 0.09382, 2.232e-07, 0.3189, 0.8452, 0.3189, 0.2173, 0.3189, 0.2173, 0.3189, 0.8452, 0.9531, 0.9063, 0.9531, 0.1562, 0.875, 0.1562, 0.875, 0.9063, 0.9531, 2.232e-07, 0.9531, 0.1562, 0.875, 0.1562, 0.875, 2.232e-07, 0.7651, 2.232e-07, 0.7651, 0.1562, 0.75, 0.1562, 0.75, 2.232e-07, 0.09382, 0.9063, 0.09382, 0.1562, 3.347e-07, 0.1562, 3.347e-07, 0.9063, 0.9375, -1.264e-13, 0.9375, 0.1562, 1.0, 0.1562, 1.0, 0.0, 0.09382, 2.232e-07, 0.09382, 0.1562, 1.116e-07, 0.1562, 1.116e-07, 2.232e-07, 0.09377, 0.0, 0.09377, 0.1562, 1.116e-07, 0.1562, 2.232e-07, 0.0, 0.09382, 1.0, 0.09382, 0.9063, 3.347e-07, 0.9063, 3.347e-07, 1.0, 0.7651, 1.0, 0.7651, 0.9063, 0.75, 0.9063, 0.75, 1.0, 0.9531, 1.0, 0.9531, 0.9063, 0.875, 0.9063, 0.875, 1.0, 0.2501, 1.0, 0.2501, 0.9063, 0.09382, 0.9063, 0.09382, 1.0, 0.3124, 1.0, 0.3124, 0.9063, 0.2501, 0.9063, 0.2501, 1.0, 0.4687, 1.0, 0.4687, 0.9063, 0.3124, 0.9063, 0.3124, 1.0, 0.6876, 1.0, 0.6876, 0.9063, 0.5312, 0.9063, 0.5312, 1.0, 0.5312, 1.0, 0.5312, 0.9063, 0.4687, 0.9063, 0.4687, 1.0, 0.5312, 0.1562, 0.5312, 0.9063, 0.4687, 0.9063, 0.4687, 0.1562, 0.8409, 0.2173, 0.8122, 0.2173, 0.8122, 0.2173, 0.8409, 0.2173, 0.1003, 0.2173, 0.2436, 0.2173, 0.2436, 0.2173, 0.1003, 0.2173, 0.3124, 0.1562, 0.3124, 0.9063, 0.2501, 0.9063, 0.2501, 0.1562, 0.2436, 0.8452, 0.1003, 0.8452, 0.1003, 0.8452, 0.2436, 0.8452, 0.9531, 0.1562, 0.9531, 0.9063, 0.875, 0.9063, 0.875, 0.1562, 0.6123, 0.9047, 0.6115, 0.9047, 0.6115, 0.9047, 0.6123, 0.9047, 0.9375, 0.1562, 0.9375, 0.9063, 1.0, 0.9063, 1.0, 0.1562, 0.09382, 0.1562, 0.09382, 0.9063, 0.0, 0.9063, 1.116e-07, 0.1562, 0.09377, 0.1562, 0.09377, 0.9063, 0.0, 0.9063, 1.116e-07, 0.1562, 0.3188, 0.2173, 0.3188, 0.8452, 0.3188, 0.8452, 0.3188, 0.2173, 4.463e-07, 0.1562, 4.463e-07, 0.9063, 0.09377, 0.9063, 0.09377, 0.1562, 0.25, 0.0, 0.25, 0.1562, 0.09377, 0.1562, 0.09377, 0.0, 4.463e-07, 0.0, 4.463e-07, 0.1562, 0.09377, 0.1562, 0.09381, 0.0, 0.6123, 0.9034, 0.6127, 0.9038, 0.6127, 0.9038, 0.6123, 0.9034, 0.8843, 0.2854, 0.8711, 0.2872, 0.8711, 0.2837, 0.6086, 0.9047, 0.6065, 0.9047, 0.6065, 0.9047, 0.6086, 0.9047, 0.6027, 0.8936, 0.6035, 0.8944, 0.6035, 0.8944, 0.6027, 0.8936, 0.9095, 0.292, 0.8732, 0.2869, 0.8732, 0.2803, 0.9095, 0.2751, 1.0, 0.25, 0.875, 0.25, 0.875, 0.1868, 0.875, 0.09377, 0.9531, 0.09377, 1.0, 0.09377, 0.9108, 0.282, 0.8843, 0.2854, 0.8711, 0.2837, 0.8711, 0.2768, 4.463e-07, 0.9063, 4.463e-07, 1.0, 0.09381, 1.0, 0.09377, 0.9063, 0.25, 0.9063, 0.25, 1.0, 0.09377, 1.0, 0.09377, 0.9063, 0.09382, 0.25, 3.437e-05, 0.25, 4.14e-05, 0.09381, 0.09382, 0.09377, 0.09382, 0.189, 0.09382, 0.3124, 5.133e-05, 0.3125, 3.437e-05, 0.25, 0.09382, 0.25, 0.3124, 0.9063, 0.3124, 1.0, 0.25, 1.0, 0.25, 0.9063, 0.6065, 0.9047, 0.6057, 0.9047, 0.6057, 0.9047, 0.6065, 0.9047, 1.0, 0.3124, 0.875, 0.3124, 0.875, 0.25, 1.0, 0.25, 0.8858, 0.2954, 0.8732, 0.2936, 0.8732, 0.2869, 0.9095, 0.292, 0.6035, 0.8944, 0.6035, 0.8944, 0.6035, 0.8944, 0.6035, 0.8944, 0.599, 0.899, 0.599, 0.8973, 0.599, 0.8973, 0.599, 0.899, 0.9108, 0.2889, 0.8711, 0.2941, 0.8711, 0.2872, 0.8843, 0.2854, 0.6035, 0.8944, 0.6018, 0.8961, 0.6018, 0.8961, 0.6035, 0.8944, 0.3124, 0.0, 0.3124, 0.1562, 0.25, 0.1562, 0.25, 0.0, 0.3124, 0.1562, 0.3124, 0.9063, 0.25, 0.9063, 0.25, 0.1562, 0.4623, 0.8452, 0.4623, 0.2173, 0.4623, 0.2173, 0.4623, 0.8452, 0.09381, 0.0, 0.09377, 0.1562, 0.25, 0.1562, 0.25, 0.0, 0.09377, 0.9063, 0.09381, 1.0, 0.25, 1.0, 0.25, 0.9063, 0.5312, 0.1562, 0.5312, 0.9063, 0.4688, 0.9063, 0.4688, 0.1562, 0.5312, 0.0, 0.5312, 0.1562, 0.4688, 0.1562, 0.4688, 0.0, 0.9108, 0.3131, 0.8711, 0.3131, 0.8711, 0.3114, 0.8844, 0.3097, 0.6103, 0.9014, 0.6111, 0.9022, 0.6111, 0.9022, 0.6103, 0.9014, 0.8858, 0.3215, 0.8779, 0.3226, 0.8779, 0.3205, 0.6183, 0.8975, 0.6183, 0.8992, 0.6183, 0.8992, 0.6183, 0.8975, 0.6092, 0.8893, 0.609, 0.8891, 0.609, 0.8891, 0.6092, 0.8893, 1.0, 0.5312, 0.875, 0.5312, 0.875, 0.4688, 1.0, 0.4688, 0.6006, 0.8915, 0.601, 0.892, 0.601, 0.892, 0.6006, 0.8915, 0.5312, 0.9063, 0.5312, 1.0, 0.4688, 1.0, 0.4688, 0.9063, 0.09382, 0.5312, 3.347e-07, 0.5312, 9.339e-05, 0.4689, 0.09382, 0.4688, 0.5377, 0.2173, 0.6811, 0.2173, 0.6811, 0.2173, 0.5377, 0.2173, 0.3124, 0.0, 0.3124, 0.1562, 0.4688, 0.1562, 0.4688, 0.0, 0.3124, 0.9063, 0.3125, 1.0, 0.4689, 1.0, 0.4688, 0.9063, 0.25, 0.9063, 0.25, 1.0, 0.3125, 1.0, 0.3124, 0.9063, 0.25, 0.0, 0.25, 0.1562, 0.3124, 0.1562, 0.3124, 0.0, 0.25, 0.1562, 0.25, 0.9063, 0.3124, 0.9063, 0.3124, 0.1562, 0.8699, 0.2173, 0.8699, 0.8452, 0.8699, 0.8452, 0.8699, 0.2173, 0.4688, 0.0, 0.4688, 0.1562, 0.3124, 0.1562, 0.3124, 0.0, 0.8844, 0.3097, 0.8711, 0.3114, 0.8711, 0.308, 0.6065, 0.9022, 0.6074, 0.9014, 0.6074, 0.9014, 0.6065, 0.9022, 0.6018, 0.8961, 0.6014, 0.8965, 0.6014, 0.8965, 0.6018, 0.8961, 0.6057, 0.9047, 0.604, 0.9047, 0.604, 0.9047, 0.6057, 0.9047, 0.6111, 0.9022, 0.6123, 0.9034, 0.6123, 0.9034, 0.6111, 0.9022, 1.0, 0.4688, 0.875, 0.4688, 0.875, 0.3124, 1.0, 0.3124, 0.6057, 0.903, 0.6065, 0.9022, 0.6065, 0.9022, 0.6057, 0.903, 0.4688, 0.9063, 0.4688, 1.0, 0.3124, 1.0, 0.3124, 0.9063, 0.09382, 0.4688, 9.339e-05, 0.4689, 5.133e-05, 0.3125, 0.09382, 0.3124, 0.09382, 0.6875, 3.347e-07, 0.6875, 3.347e-07, 0.5312, 0.09382, 0.5312, 0.6875, 0.9063, 0.6875, 1.0, 0.5312, 1.0, 0.5312, 0.9063, 0.5998, 0.8907, 0.6006, 0.8915, 0.6006, 0.8915, 0.5998, 0.8907, 1.0, 0.6875, 0.875, 0.6875, 0.875, 0.5312, 1.0, 0.5312, 0.6175, 0.8909, 0.6183, 0.8901, 0.6183, 0.8901, 0.6175, 0.8909, 0.8843, 0.3339, 0.8711, 0.3356, 0.8711, 0.3322, 0.6136, 0.8842, 0.6144, 0.8842, 0.6144, 0.8842, 0.6136, 0.8842, 0.6074, 0.9014, 0.6086, 0.9001, 0.6086, 0.9001, 0.6074, 0.9014, 0.601, 0.8969, 0.6006, 0.8973, 0.6006, 0.8973, 0.601, 0.8969, 0.6875, -2.183e-11, 0.6875, 0.1562, 0.5312, 0.1562, 0.5312, 0.0, 0.4623, 0.8452, 0.3188, 0.8452, 0.3188, 0.8452, 0.4623, 0.8452, 0.4688, 0.1562, 0.4688, 0.9063, 0.5312, 0.9063, 0.5312, 0.1562, 0.4688, 0.0, 0.4688, 0.1562, 0.5312, 0.1562, 0.5312, 0.0, 0.4688, 0.9063, 0.4689, 1.0, 0.5337, 1.0, 0.5312, 0.9063, 0.7501, 0.1562, 0.7501, 0.9063, 0.6875, 0.9063, 0.6875, 0.1562, 0.7501, -5.057e-13, 0.7501, 0.1562, 0.6875, 0.1562, 0.6875, -2.183e-11, 0.6127, 0.9038, 0.6132, 0.9043, 0.6132, 0.9043, 0.6127, 0.9038, 0.6061, 0.8862, 0.604, 0.8842, 0.604, 0.8842, 0.6061, 0.8862, 0.6167, 0.8917, 0.6175, 0.8909, 0.6175, 0.8909, 0.6167, 0.8917, 0.3124, 0.7501, 0.3116, 0.7501, 0.3124, 0.7493, 0.8844, 0.3408, 0.8711, 0.3426, 0.8711, 0.3391, 1.0, 0.7501, 0.875, 0.7501, 0.875, 0.6875, 1.0, 0.6875, 0.6175, 0.8984, 0.6167, 0.8975, 0.6167, 0.8975, 0.6175, 0.8984, 0.7501, 0.9063, 0.7501, 1.0, 0.6875, 1.0, 0.6875, 0.9063, 0.09382, 0.7501, 3.347e-07, 0.7501, 3.347e-07, 0.6875, 0.09382, 0.6875, 0.2436, 0.8452, 0.1002, 0.8452, 0.1002, 0.8452, 0.2436, 0.8452, 0.5312, 0.0, 0.5312, 0.1562, 0.6875, 0.1562, 0.6875, -2.183e-11, 0.5312, 0.9063, 0.5337, 1.0, 0.6876, 1.0, 0.6875, 0.9063, 0.09382, 0.8751, 3.347e-07, 0.8751, 3.347e-07, 0.7501, 0.09382, 0.7501, 0.8751, 0.9063, 0.8751, 1.0, 0.7501, 1.0, 0.7501, 0.9063, 0.6127, 0.8858, 0.6123, 0.8862, 0.6123, 0.8862, 0.6127, 0.8858, 1.0, 0.8751, 0.875, 0.8751, 0.875, 0.7501, 1.0, 0.7501, 0.599, 0.8899, 0.5998, 0.8907, 0.5998, 0.8907, 0.599, 0.8899, 0.6183, 0.8992, 0.6175, 0.8984, 0.6175, 0.8984, 0.6183, 0.8992, 0.604, 0.9047, 0.6049, 0.9038, 0.6049, 0.9038, 0.604, 0.9047, 0.6125, 0.9047, 0.6123, 0.9047, 0.6123, 0.9047, 0.6125, 0.9047, 0.6144, 0.8842, 0.6136, 0.885, 0.6136, 0.885, 0.6144, 0.8842, 0.8751, -2.529e-13, 0.8751, 0.1562, 0.7501, 0.1562, 0.7501, -5.057e-13, 0.3188, 0.2173, 0.4623, 0.2173, 0.4623, 0.2173, 0.3188, 0.2173, 0.6875, 0.1562, 0.6875, 0.9063, 0.7501, 0.9063, 0.7501, 0.1562, 0.6875, -2.183e-11, 0.6875, 0.1562, 0.7501, 0.1562, 0.7501, -5.057e-13, 0.6875, 0.9063, 0.6876, 1.0, 0.7501, 1.0, 0.7501, 0.9063, 0.9375, 0.1562, 0.9375, 0.9063, 0.8751, 0.9063, 0.8751, 0.1562, 0.9375, -1.264e-13, 0.9375, 0.1562, 0.8751, 0.1562, 0.8751, -2.529e-13, 0.6018, 0.8928, 0.6027, 0.8936, 0.6027, 0.8936, 0.6018, 0.8928, 0.6069, 0.8871, 0.6061, 0.8862, 0.6061, 0.8862, 0.6069, 0.8871, 0.6138, 0.8946, 0.6146, 0.8938, 0.6146, 0.8938, 0.6138, 0.8946, 0.604, 0.8842, 0.6061, 0.8842, 0.6061, 0.8842, 0.604, 0.8842, 0.6094, 0.9005, 0.6103, 0.9014, 0.6103, 0.9014, 0.6094, 0.9005, 1.0, 0.9375, 0.9531, 0.9375, 0.875, 0.9375, 0.8751, 0.8751, 1.0, 0.8751, 0.6065, 0.9022, 0.6065, 0.9022, 0.6065, 0.9022, 0.6065, 0.9022, 0.9375, 0.9063, 0.9375, 1.0, 0.8751, 1.0, 0.8751, 0.9063, 0.09382, 0.9375, 3.347e-07, 0.9375, 3.347e-07, 0.8751, 0.09382, 0.8751, 0.6811, 0.8452, 0.6811, 0.2173, 0.6811, 0.2173, 0.6811, 0.8452, 0.7501, -5.057e-13, 0.7501, 0.1562, 0.8751, 0.1562, 0.8751, -2.529e-13, 0.7501, 0.9063, 0.7501, 1.0, 0.8751, 1.0, 0.8751, 0.9063, 0.09382, 1.0, 3.347e-07, 1.0, 3.347e-07, 0.9375, 0.09382, 0.9375, 1.0, 0.9063, 1.0, 1.0, 0.9375, 1.0, 0.9375, 0.9063, 0.7651, 1.0, 0.75, 1.0, 0.75, 0.9375, 0.7651, 0.9375, 0.9531, 1.0, 0.875, 1.0, 0.875, 0.9375, 0.9531, 0.9375, 0.2501, 1.0, 0.09382, 1.0, 0.09382, 0.9375, 0.1242, 0.9375, 0.2501, 0.9375, 0.3124, 1.0, 0.2501, 1.0, 0.2501, 0.9375, 0.3124, 0.9375, 0.4687, 1.0, 0.3124, 1.0, 0.3124, 0.9375, 0.4687, 0.9375, 0.6876, 1.0, 0.5312, 1.0, 0.5312, 0.9375, 0.6876, 0.9375, 0.5312, 1.0, 0.4687, 1.0, 0.4687, 0.9375, 0.5312, 0.9375, 1.0, 0.0, 1.0, 0.1562, 0.9375, 0.1562, 0.9375, -1.264e-13, 1.0, 0.1562, 1.0, 0.9063, 0.9375, 0.9063, 0.9375, 0.1562, 0.8751, 0.1562, 0.8751, 0.9063, 0.9375, 0.9063, 0.9375, 0.1562, 0.8751, -2.529e-13, 0.8751, 0.1562, 0.9375, 0.1562, 0.9375, -1.264e-13, 0.8751, 0.9063, 0.8751, 1.0, 0.9375, 1.0, 0.9375, 0.9063, 0.9095, 0.3224, 0.9095, 0.3392, 0.8732, 0.3341, 0.8732, 0.3275, 0.9095, 0.3392, 0.9094, 0.346, 0.8732, 0.3409, 0.8732, 0.3341, 0.9095, 0.2987, 0.9095, 0.3156, 0.8732, 0.3105, 0.8732, 0.3039, 0.9095, 0.3156, 0.9095, 0.3173, 0.8975, 0.3173, 0.9095, 0.292, 0.9095, 0.2987, 0.8858, 0.2954, 0.9094, 0.346, 0.9095, 0.3527, 0.8857, 0.3561, 0.8732, 0.3543, 0.8732, 0.3511, 0.599, 0.8965, 0.599, 0.8944, 0.599, 0.8944, 0.599, 0.8965, 0.875, 1.0, 0.8437, 1.0, 0.8125, 1.0, 0.8125, 0.9375, 0.8423, 0.9375, 0.875, 0.9375, 0.8857, 0.3629, 0.8732, 0.3611, 0.8732, 0.3579, 0.8857, 0.3561, 0.9095, 0.3595, 0.6136, 0.885, 0.6127, 0.8858, 0.6127, 0.8858, 0.6136, 0.885, 0.601, 0.892, 0.6018, 0.8928, 0.6018, 0.8928, 0.601, 0.892, 0.609, 0.8891, 0.6069, 0.8871, 0.6069, 0.8871, 0.609, 0.8891, 0.6146, 0.8938, 0.6167, 0.8917, 0.6167, 0.8917, 0.6146, 0.8938, 0.6183, 0.8946, 0.6183, 0.8967, 0.6183, 0.8967, 0.6183, 0.8946, 0.6098, 0.8842, 0.6119, 0.8842, 0.6119, 0.8842, 0.6098, 0.8842, 0.8437, 1.0, 0.8437, 0.9063, 0.8125, 0.9063, 0.8125, 1.0, 0.8437, 2.232e-07, 0.8437, 0.1562, 0.8125, 0.1562, 0.8125, 2.232e-07, 0.875, 0.09377, 0.8125, 0.09379, 0.8125, 1.116e-07, 0.875, 1.116e-07, 0.875, 0.9063, 0.875, 1.0, 0.8125, 1.0, 0.8125, 0.9063, 0.8437, 0.1562, 0.8437, 0.0, 0.8125, 0.0, 0.8125, 0.1562, 0.599, 0.8915, 0.599, 0.8907, 0.599, 0.8907, 0.599, 0.8915, 0.8857, 0.3561, 0.9095, 0.3527, 0.9095, 0.3595, 0.6094, 0.8891, 0.6092, 0.8893, 0.6092, 0.8893, 0.6094, 0.8891, 0.6088, 0.8999, 0.6094, 0.9005, 0.6094, 0.9005, 0.6088, 0.8999, 0.6167, 0.8975, 0.6158, 0.8967, 0.6158, 0.8967, 0.6167, 0.8975, 0.6086, 0.9001, 0.6088, 0.8999, 0.6088, 0.8999, 0.6086, 0.9001, 0.6061, 0.8842, 0.6069, 0.8842, 0.6069, 0.8842, 0.6061, 0.8842, 0.6183, 0.8909, 0.6183, 0.8917, 0.6183, 0.8917, 0.6183, 0.8909, 0.6014, 0.8965, 0.601, 0.8969, 0.601, 0.8969, 0.6014, 0.8965, 0.4377, 0.5312, 0.4368, 0.5321, 0.436, 0.5312, 0.6132, 0.9043, 0.6136, 0.9047, 0.6136, 0.9047, 0.6132, 0.9043, 0.6158, 0.8967, 0.6138, 0.8946, 0.6138, 0.8946, 0.6158, 0.8967, 0.599, 0.8936, 0.599, 0.8915, 0.599, 0.8915, 0.599, 0.8936, 0.8975, 0.3173, 0.8739, 0.3173, 0.8732, 0.3172, 0.8732, 0.3105, 0.9095, 0.3156, 0.8779, 0.3205, 0.8779, 0.3195, 0.9017, 0.3195, 0.8858, 0.3215, 0.6049, 0.9038, 0.6057, 0.903, 0.6057, 0.903, 0.6049, 0.9038, 0.6069, 0.8842, 0.609, 0.8842, 0.609, 0.8842, 0.6069, 0.8842, 0.8732, 0.3275, 0.8732, 0.3223, 0.9095, 0.3224, 0.8732, 0.3039, 0.8732, 0.2972, 0.8858, 0.2954, 0.9095, 0.2987, 0.6123, 0.8862, 0.6115, 0.8871, 0.6115, 0.8871, 0.6123, 0.8862, 0.6183, 0.8917, 0.6183, 0.8938, 0.6183, 0.8938, 0.6183, 0.8917, 0.6115, 0.8871, 0.6098, 0.8887, 0.6098, 0.8887, 0.6115, 0.8871, 0.8732, 0.3579, 0.8732, 0.3543, 0.8857, 0.3561, 0.8941, 0.3226, 0.8779, 0.3226, 0.8779, 0.3226, 0.8858, 0.3215, 0.6098, 0.8887, 0.6094, 0.8891, 0.6094, 0.8891, 0.6098, 0.8887, 0.8732, 0.3511, 0.8732, 0.3409, 0.9094, 0.346, 0.8732, 0.2972, 0.8732, 0.2936, 0.8858, 0.2954, 0.599, 0.8907, 0.599, 0.8899, 0.599, 0.8899, 0.599, 0.8907, 0.6119, 0.8842, 0.6127, 0.8842, 0.6127, 0.8842, 0.6119, 0.8842, 0.6006, 0.8973, 0.599, 0.899, 0.599, 0.899, 0.6006, 0.8973, 0.6065, 0.9022, 0.6065, 0.9022, 0.6065, 0.9022, 0.6065, 0.9022, 0.9017, 0.3195, 0.9015, 0.3226, 0.8941, 0.3226, 0.8858, 0.3215, 0.9105, 0.3442, 0.9105, 0.3512, 0.8711, 0.3564, 0.8711, 0.3426, 0.8844, 0.3408, 0.9105, 0.3184, 0.9105, 0.32, 0.8982, 0.3184, 0.9108, 0.2889, 0.9105, 0.3063, 0.8844, 0.3097, 0.8711, 0.308, 0.8711, 0.2941, 0.9105, 0.3373, 0.9105, 0.3374, 0.8844, 0.3408, 0.8711, 0.3391, 0.8711, 0.3356, 0.8843, 0.3339, 0.9105, 0.3063, 0.9108, 0.3131, 0.8844, 0.3097, 0.9105, 0.3512, 0.9105, 0.3582, 0.8976, 0.3598, 0.8711, 0.3564, 0.9108, 0.282, 0.9108, 0.2889, 0.8843, 0.2854, 0.9105, 0.32, 0.9105, 0.3305, 0.8843, 0.3339, 0.8711, 0.3322, 0.8711, 0.3184, 0.8982, 0.3184, 0.9105, 0.275, 0.9108, 0.282, 0.8711, 0.2768, 0.8711, 0.2699, 0.9105, 0.3374, 0.9105, 0.3442, 0.8844, 0.3408, 0.9105, 0.3305, 0.9105, 0.3373, 0.8843, 0.3339, 0.6132, 0.9047, 0.6125, 0.9047, 0.6125, 0.9047, 0.6132, 0.9047, 1.0, 0.1562, 1.0, 0.9063, 0.9531, 0.9063, 0.9531, 0.1562, 0.7832, 0.3831, 0.8226, 0.3436, 0.8621, 0.3037, 0.8621, 0.3436, 0.8621, 0.383, 0.8621, 0.4817, 0.8621, 0.5212, 0.8621, 0.6198, 0.8621, 0.6594, 0.8621, 0.7382, 0.8226, 0.6988, 0.7832, 0.6594, 0.7438, 0.6198, 0.645, 0.5212, 0.6839, 0.4818, 0.8125, 1.0, 0.7651, 1.0, 0.7651, 0.9375, 0.8125, 0.9375, 1.0, 0.09377, 0.9531, 0.09377, 0.9531, 4.183e-08, 1.0, 0.0, 1.0, 1.0, 1.0, 0.9063, 0.9531, 0.9063, 0.9531, 1.0, 0.875, 1.0, 0.875, 0.9063, 0.8437, 0.9063, 0.8437, 1.0, 0.75, 2.232e-07, 0.75, 0.1562, 0.6876, 0.1562, 0.6876, 2.232e-07, 0.75, 0.9063, 0.75, 0.1562, 0.6876, 0.1562, 0.6876, 0.9063, 0.75, 0.1562, 0.75, 0.0, 0.6876, 0.0, 0.6876, 0.1562, 0.75, 0.9063, 0.75, 1.0, 0.6876, 1.0, 0.6876, 0.9063, 0.75, 0.1562, 0.75, 0.9063, 0.6876, 0.9063, 0.6876, 0.1562, 0.75, 1.0, 0.75, 0.9063, 0.6876, 0.9063, 0.6876, 1.0, 0.75, 1.0, 0.6876, 1.0, 0.6876, 0.9375, 0.75, 0.9375, 0.75, 0.09381, 0.6876, 0.09381, 0.6876, 1.434e-07, 0.75, 1.116e-07, 1.0, 1.0, 0.9531, 1.0, 0.9531, 0.9375, 1.0, 0.9375, 1.0, 2.232e-07, 1.0, 0.1562, 0.9531, 0.1562, 0.9531, 2.232e-07, 1.0, 0.9063, 1.0, 0.1562, 0.9531, 0.1562, 0.9531, 0.9063, 1.0, 0.1562, 1.0, 0.0, 0.9531, 0.0, 0.9531, 0.1562, 0.2638, 0.6031, 0.2426, 0.6243, 0.2212, 0.6456, 0.1999, 0.6669, 0.1147, 0.7521, 0.1147, 0.6669, 0.1147, 0.6243, 0.1147, 0.5177, 0.1147, 0.4751, 0.1147, 0.3685, 0.1147, 0.326, 0.1147, 0.2844, 0.1563, 0.326, 0.1988, 0.3685, 0.2212, 0.3909, 0.2638, 0.4335, 0.3054, 0.4751, 0.348, 0.5177, 0.3486, 0.5183, 1.0, 0.9063, 1.0, 1.0, 0.9531, 1.0, 0.9531, 0.9063, 0.4324, 0.7403, 0.4968, 0.6759, 0.5067, 0.666, 0.5394, 0.6987, 0.5811, 0.7403, 0.6238, 0.783, 0.6886, 0.8478, 0.7089, 0.8682, 0.7312, 0.8904, 0.7515, 0.9108, 0.7312, 0.9108, 0.6989, 0.9108, 0.6886, 0.9108, 0.646, 0.9108, 0.5394, 0.9108, 0.4968, 0.9108, 0.3903, 0.9108, 0.3477, 0.9108, 0.2619, 0.9108, 0.3045, 0.8682, 0.3477, 0.825, 0.3897, 0.783, 0.3903, 0.783, 0.3903, 0.7825, 0.8688, 0.09698, 0.8156, 0.1502, 0.8156, 0.09688, 0.875, 0.1562, 0.875, 0.0, 0.8437, 0.0, 0.8437, 0.1562, 0.875, 2.232e-07, 0.875, 0.1562, 0.8437, 0.1562, 0.8437, 2.232e-07, 0.8696, 0.2173, 0.8409, 0.2173, 0.8409, 0.2173, 0.8696, 0.2173, 0.6136, 0.9047, 0.6132, 0.9047, 0.6132, 0.9047, 0.6136, 0.9047, 0.6127, 0.8842, 0.6136, 0.8842, 0.6136, 0.8842, 0.6127, 0.8842, 0.6115, 0.9047, 0.6094, 0.9047, 0.6094, 0.9047, 0.6115, 0.9047, 0.6183, 0.8901, 0.6183, 0.8909, 0.6183, 0.8909, 0.6183, 0.8901, 0.6094, 0.9047, 0.6086, 0.9047, 0.6086, 0.9047, 0.6094, 0.9047, 0.6183, 0.8938, 0.6183, 0.8946, 0.6183, 0.8946, 0.6183, 0.8938, 0.6183, 0.8967, 0.6183, 0.8975, 0.6183, 0.8975, 0.6183, 0.8967, 0.599, 0.8944, 0.599, 0.8936, 0.599, 0.8936, 0.599, 0.8944, 0.599, 0.8973, 0.599, 0.8965, 0.599, 0.8965, 0.599, 0.8973, 0.609, 0.8842, 0.6098, 0.8842, 0.6098, 0.8842, 0.609, 0.8842, 0.4929, 0.1237, 0.5304, 0.1237, 0.6243, 0.1237, 0.6617, 0.1237, 0.6993, 0.1237, 0.6993, 0.1613, 0.6617, 0.1988, 0.6431, 0.2175, 0.6056, 0.2549, 0.5304, 0.3301, 0.5117, 0.3488, 0.5023, 0.3582, 0.4929, 0.3488, 0.3991, 0.2549, 0.3616, 0.2174, 0.2678, 0.1237, 0.3616, 0.1237, 0.3991, 0.1237, 0.8125, 1.0, 0.8125, 0.9063, 0.7651, 0.9063, 0.7651, 1.0, 0.8125, 2.232e-07, 0.8125, 0.1562, 0.7651, 0.1562, 0.7651, 2.232e-07, 0.8125, 0.1562, 0.8125, 0.0, 0.7651, 0.0, 0.7651, 0.1562, 0.8123, 0.202, 0.841, 0.202, 0.841, 0.202, 0.8123, 0.202, 0.6876, 0.8646, 0.6876, 0.1683, 0.5312, 0.1683, 0.5312, 0.8646, 0.4687, 0.8646, 0.4687, 0.1683, 0.3124, 0.1683, 0.3124, 0.8646, 0.2501, 0.8646, 0.2501, 0.1683, 0.09382, 0.1683, 0.09382, 0.8646, 0.6876, 0.1683, 0.6876, 0.8646, 0.5312, 0.8646, 0.5312, 0.1683, 0.4687, 0.1683, 0.4687, 0.8646, 0.3124, 0.8646, 0.3124, 0.1683, 0.2501, 0.1683, 0.2501, 0.8646, 0.09382, 0.8646, 0.09382, 0.1683, 0.8125, 0.8579, 0.75, 0.8579, 0.75, 0.1616, 0.7651, 0.1616, 0.8125, 0.1616, 0.8437, 0.1616, 0.875, 0.1616, 0.875, 0.8579, 0.7651, 0.1683, 0.75, 0.1683, 0.75, 0.8646, 0.7651, 0.8646, 0.8125, 0.8646, 0.8437, 0.8646, 0.875, 0.8646, 0.875, 0.1683, 0.8437, 0.1683, 0.8125, 0.1683, 0.2436, 0.2173, 0.1003, 0.2173, 0.1003, 0.2173, 0.2436, 0.2173, 0.8122, 0.8452, 0.8409, 0.8452, 0.8409, 0.8452, 0.8122, 0.8452, 0.5376, 0.8452, 0.5376, 0.2173, 0.5376, 0.2173, 0.5376, 0.8452, 0.8696, 0.8452, 0.8696, 0.2173, 0.8696, 0.2173, 0.8696, 0.8452, 0.8123, 0.8299, 0.755, 0.8299, 0.755, 0.8299, 0.8123, 0.8299, 0.7549, 0.8452, 0.7687, 0.8452, 0.7687, 0.8452, 0.7549, 0.8452, 0.8697, 0.8299, 0.8123, 0.8299, 0.8123, 0.8299, 0.8697, 0.8299, 0.8409, 0.8452, 0.8696, 0.8452, 0.8696, 0.8452, 0.8409, 0.8452, 0.1003, 0.2173, 0.1003, 0.8452, 0.1003, 0.8452, 0.1003, 0.2173, 0.4623, 0.2173, 0.4623, 0.8452, 0.4623, 0.8452, 0.4623, 0.2173, 0.2436, 0.8452, 0.2436, 0.2173, 0.2436, 0.2173, 0.2436, 0.8452, 0.6811, 0.8452, 0.6811, 0.2173, 0.6811, 0.2173, 0.6811, 0.8452, 0.755, 0.202, 0.7688, 0.202, 0.7688, 0.202, 0.755, 0.202, 0.1003, 0.8452, 0.2436, 0.8452, 0.2436, 0.8452, 0.1003, 0.8452, 0.3189, 0.2173, 0.3189, 0.8452, 0.3189, 0.8452, 0.3189, 0.2173, 0.7687, 0.2173, 0.7549, 0.2173, 0.7549, 0.2173, 0.7687, 0.2173, 0.7688, 0.202, 0.8123, 0.202, 0.8123, 0.202, 0.7688, 0.202, 0.5376, 0.2173, 0.5376, 0.8452, 0.5376, 0.8452, 0.5376, 0.2173, 0.755, 0.8299, 0.755, 0.202, 0.755, 0.202, 0.755, 0.8299, 0.3189, 0.8452, 0.4623, 0.8452, 0.4623, 0.8452, 0.3189, 0.8452, 0.8122, 0.2173, 0.7687, 0.2173, 0.7687, 0.2173, 0.8122, 0.2173, 0.4623, 0.8452, 0.4623, 0.2173, 0.4623, 0.2173, 0.4623, 0.8452, 0.8697, 0.202, 0.8697, 0.8299, 0.8697, 0.8299, 0.8697, 0.202, 0.5376, 0.8452, 0.6811, 0.8452, 0.6811, 0.8452, 0.5376, 0.8452, 0.6811, 0.2173, 0.5376, 0.2173, 0.5376, 0.2173, 0.6811, 0.2173, 0.7687, 0.8452, 0.8122, 0.8452, 0.8122, 0.8452, 0.7687, 0.8452, 0.841, 0.202, 0.8697, 0.202, 0.8697, 0.202, 0.841, 0.202, 0.5376, 0.2173, 0.6811, 0.2173, 0.6811, 0.2173, 0.5376, 0.2173, 0.3189, 0.2173, 0.4623, 0.2173, 0.4623, 0.2173, 0.3189, 0.2173, 0.1003, 0.8452, 0.1003, 0.2173, 0.1003, 0.2173, 0.1003, 0.8452, 0.6811, 0.8452, 0.5376, 0.8452, 0.5376, 0.8452, 0.6811, 0.8452, 0.4623, 0.2173, 0.3189, 0.2173, 0.3189, 0.2173, 0.4623, 0.2173, 0.2436, 0.2173, 0.2436, 0.8452, 0.2436, 0.8452, 0.2436, 0.2173, 0.4623, 0.8452, 0.3189, 0.8452, 0.3189, 0.8452, 0.4623, 0.8452, 0.25, 0.1683, 0.25, 0.8646, 0.09377, 0.8646, 0.09377, 0.1683, 0.09377, 0.1683, 0.09377, 0.8646, 0.25, 0.8646, 0.25, 0.1683, 0.3124, 0.1683, 0.3124, 0.8646, 0.4688, 0.8646, 0.4688, 0.1683, 0.4688, 0.1683, 0.4688, 0.8646, 0.3124, 0.8646, 0.3124, 0.1683, 0.6875, 0.1683, 0.6875, 0.8646, 0.5312, 0.8646, 0.5312, 0.1683, 0.5312, 0.1683, 0.5312, 0.8646, 0.6875, 0.8646, 0.6875, 0.1683, 0.8751, 0.1683, 0.8751, 0.8646, 0.7501, 0.8646, 0.7501, 0.1683, 0.7501, 0.1683, 0.7501, 0.8646, 0.8751, 0.8646, 0.8751, 0.1683, 0.1002, 0.8452, 0.1002, 0.2173, 0.1002, 0.2173, 0.1002, 0.8452, 0.8699, 0.2173, 0.7553, 0.2173, 0.7553, 0.2173, 0.8699, 0.2173, 0.7553, 0.8452, 0.7553, 0.2173, 0.7553, 0.2173, 0.7553, 0.8452, 0.6811, 0.8452, 0.5377, 0.8452, 0.5377, 0.8452, 0.6811, 0.8452, 0.3188, 0.8452, 0.3188, 0.2173, 0.3188, 0.2173, 0.3188, 0.8452, 0.1002, 0.2173, 0.1002, 0.8452, 0.1002, 0.8452, 0.1002, 0.2173, 0.7553, 0.8452, 0.8699, 0.8452, 0.8699, 0.8452, 0.7553, 0.8452, 0.7553, 0.2173, 0.7553, 0.8452, 0.7553, 0.8452, 0.7553, 0.2173, 0.2436, 0.2173, 0.1002, 0.2173, 0.1002, 0.2173, 0.2436, 0.2173, 0.1002, 0.8452, 0.2436, 0.8452, 0.2436, 0.8452, 0.1002, 0.8452, 0.8699, 0.8452, 0.8699, 0.2173, 0.8699, 0.2173, 0.8699, 0.8452, 0.6811, 0.2173, 0.6811, 0.8452, 0.6811, 0.8452, 0.6811, 0.2173, 0.6811, 0.2173, 0.5377, 0.2173, 0.5377, 0.2173, 0.6811, 0.2173, 0.5377, 0.8452, 0.5377, 0.2173, 0.5377, 0.2173, 0.5377, 0.8452, 0.5377, 0.8452, 0.6811, 0.8452, 0.6811, 0.8452, 0.5377, 0.8452, 0.7553, 0.2173, 0.8699, 0.2173, 0.8699, 0.2173, 0.7553, 0.2173, 0.5377, 0.2173, 0.5377, 0.8452, 0.5377, 0.8452, 0.5377, 0.2173, 0.4623, 0.2173, 0.4623, 0.8452, 0.4623, 0.8452, 0.4623, 0.2173, 0.4623, 0.2173, 0.3188, 0.2173, 0.3188, 0.2173, 0.4623, 0.2173, 0.8699, 0.8452, 0.7553, 0.8452, 0.7553, 0.8452, 0.8699, 0.8452, 0.2436, 0.2173, 0.2436, 0.8452, 0.2436, 0.8452, 0.2436, 0.2173, 0.3188, 0.8452, 0.4623, 0.8452, 0.4623, 0.8452, 0.3188, 0.8452, 0.2436, 0.8452, 0.2436, 0.2173, 0.2436, 0.2173, 0.2436, 0.8452, 0.1002, 0.2173, 0.2436, 0.2173, 0.2436, 0.2173, 0.1002, 0.2173, 0.09382, 0.09377, 4.14e-05, 0.09381, 0.0, 5.579e-07, 0.09382, 4.463e-07, 0.8125, 0.09379, 0.75, 0.09381, 0.75, 1.116e-07, 0.8125, 1.116e-07, 0.9531, 0.09377, 0.875, 0.09377, 0.875, 1.116e-07, 0.9531, 4.183e-08, 0.2501, 0.09377, 0.09382, 0.09377, 0.09382, 4.463e-07, 0.2501, 2.232e-07, 0.3124, 0.09377, 0.2501, 0.09377, 0.2501, 2.232e-07, 0.3124, 2.232e-07, 0.4687, 0.09377, 0.3124, 0.09377, 0.3124, 2.232e-07, 0.4687, 2.232e-07, 0.6876, 0.09381, 0.5312, 0.09381, 0.5312, 2.232e-07, 0.6876, 1.434e-07, 0.5312, 0.09381, 0.4687, 0.09377, 0.4687, 2.232e-07, 0.5312, 2.232e-07, 0.4632, 0.9011, 0.4621, 0.9011, 0.4621, 0.9011, 0.4632, 0.9011, 0.4632, 0.8996, 0.4636, 0.9001, 0.4636, 0.9001, 0.4632, 0.8996, 0.8846, 0.2947, 0.8714, 0.2963, 0.8714, 0.293, 0.4586, 0.9011, 0.456, 0.9011, 0.456, 0.9011, 0.4586, 0.9011, 0.4536, 0.89, 0.4546, 0.891, 0.4546, 0.891, 0.4536, 0.89, 0.9102, 0.2967, 0.8706, 0.2929, 0.8706, 0.288, 0.9102, 0.2842, 1.0, 0.25, 0.875, 0.25, 0.875, 0.1868, 0.875, 0.09377, 0.9531, 0.09377, 1.0, 0.09377, 0.9112, 0.2913, 0.8846, 0.2947, 0.8714, 0.293, 0.8714, 0.2863, 0.09382, 0.25, 3.437e-05, 0.25, 4.14e-05, 0.09381, 0.09382, 0.09377, 0.09382, 0.189, 0.09382, 0.3124, 5.133e-05, 0.3125, 3.437e-05, 0.25, 0.09382, 0.25, 0.456, 0.9011, 0.455, 0.9011, 0.455, 0.9011, 0.456, 0.9011, 1.0, 0.3124, 0.875, 0.3124, 0.875, 0.25, 1.0, 0.25, 0.8842, 0.2992, 0.8706, 0.2979, 0.8706, 0.2929, 0.9102, 0.2967, 0.4546, 0.891, 0.4547, 0.891, 0.4547, 0.891, 0.4546, 0.891, 0.4491, 0.8966, 0.4491, 0.8945, 0.4491, 0.8945, 0.4491, 0.8966, 0.9112, 0.298, 0.8714, 0.3031, 0.8714, 0.2963, 0.8846, 0.2947, 0.4547, 0.891, 0.4526, 0.893, 0.4526, 0.893, 0.4547, 0.891, 0.9112, 0.3216, 0.8714, 0.3216, 0.8714, 0.3199, 0.8847, 0.3182, 0.4606, 0.897, 0.4616, 0.8981, 0.4616, 0.8981, 0.4606, 0.897, 0.8855, 0.3249, 0.8785, 0.3258, 0.8785, 0.324, 0.4683, 0.8947, 0.4683, 0.8967, 0.4683, 0.8967, 0.4683, 0.8947, 0.4591, 0.887, 0.4589, 0.8867, 0.4589, 0.8867, 0.4591, 0.887, 1.0, 0.5312, 0.875, 0.5312, 0.875, 0.4688, 1.0, 0.4688, 0.4511, 0.8874, 0.4516, 0.8879, 0.4516, 0.8879, 0.4511, 0.8874, 0.09382, 0.5312, 3.347e-07, 0.5312, 9.339e-05, 0.4689, 0.09382, 0.4688, 0.8847, 0.3182, 0.8714, 0.3199, 0.8714, 0.3166, 0.456, 0.898, 0.457, 0.897, 0.457, 0.897, 0.456, 0.898, 0.4526, 0.893, 0.4521, 0.8935, 0.4521, 0.8935, 0.4526, 0.893, 0.455, 0.9011, 0.453, 0.9011, 0.453, 0.9011, 0.455, 0.9011, 0.4616, 0.8981, 0.4632, 0.8996, 0.4632, 0.8996, 0.4616, 0.8981, 1.0, 0.4688, 0.875, 0.4688, 0.875, 0.3124, 1.0, 0.3124, 0.455, 0.8991, 0.456, 0.8981, 0.456, 0.8981, 0.455, 0.8991, 0.09382, 0.4688, 9.339e-05, 0.4689, 5.133e-05, 0.3125, 0.09382, 0.3124, 0.09382, 0.6875, 3.347e-07, 0.6875, 3.347e-07, 0.5312, 0.09382, 0.5312, 0.4501, 0.8864, 0.4511, 0.8874, 0.4511, 0.8874, 0.4501, 0.8864, 1.0, 0.6875, 0.875, 0.6875, 0.875, 0.5312, 1.0, 0.5312, 0.4673, 0.8865, 0.4683, 0.8855, 0.4683, 0.8855, 0.4673, 0.8865, 0.8846, 0.3418, 0.8714, 0.3435, 0.8714, 0.3401, 0.4645, 0.8806, 0.4655, 0.8806, 0.4655, 0.8806, 0.4645, 0.8806, 0.457, 0.897, 0.4586, 0.8955, 0.4586, 0.8955, 0.457, 0.897, 0.4516, 0.894, 0.4511, 0.8945, 0.4511, 0.8945, 0.4516, 0.894, 0.4636, 0.9001, 0.4642, 0.9006, 0.4642, 0.9006, 0.4636, 0.9001, 0.4553, 0.8832, 0.4527, 0.8806, 0.4527, 0.8806, 0.4553, 0.8832, 0.4663, 0.8876, 0.4673, 0.8865, 0.4673, 0.8865, 0.4663, 0.8876, 0.3124, 0.7501, 0.3116, 0.7501, 0.3124, 0.7493, 0.8847, 0.3485, 0.8714, 0.3502, 0.8714, 0.3469, 1.0, 0.7501, 0.875, 0.7501, 0.875, 0.6875, 1.0, 0.6875, 0.4673, 0.8957, 0.4663, 0.8947, 0.4663, 0.8947, 0.4673, 0.8957, 0.09382, 0.7501, 3.347e-07, 0.7501, 3.347e-07, 0.6875, 0.09382, 0.6875, 0.09382, 0.8751, 3.347e-07, 0.8751, 3.347e-07, 0.7501, 0.09382, 0.7501, 0.4634, 0.8826, 0.4629, 0.8832, 0.4629, 0.8832, 0.4634, 0.8826, 1.0, 0.8751, 0.875, 0.8751, 0.875, 0.7501, 1.0, 0.7501, 0.4491, 0.8854, 0.4501, 0.8864, 0.4501, 0.8864, 0.4491, 0.8854, 0.4683, 0.8967, 0.4673, 0.8957, 0.4673, 0.8957, 0.4683, 0.8967, 0.453, 0.9011, 0.454, 0.9001, 0.454, 0.9001, 0.453, 0.9011, 0.4634, 0.9011, 0.4632, 0.9011, 0.4632, 0.9011, 0.4634, 0.9011, 0.4655, 0.8806, 0.4645, 0.8816, 0.4645, 0.8816, 0.4655, 0.8806, 0.4526, 0.889, 0.4536, 0.89, 0.4536, 0.89, 0.4526, 0.889, 0.4563, 0.8842, 0.4553, 0.8832, 0.4553, 0.8832, 0.4563, 0.8842, 0.4627, 0.8911, 0.4637, 0.8901, 0.4637, 0.8901, 0.4627, 0.8911, 0.4527, 0.8806, 0.4553, 0.8806, 0.4553, 0.8806, 0.4527, 0.8806, 0.4596, 0.896, 0.4606, 0.897, 0.4606, 0.897, 0.4596, 0.896, 1.0, 0.9375, 0.9531, 0.9375, 0.875, 0.9375, 0.8751, 0.8751, 1.0, 0.8751, 0.456, 0.8981, 0.456, 0.8981, 0.456, 0.8981, 0.456, 0.8981, 0.09382, 0.9375, 3.347e-07, 0.9375, 3.347e-07, 0.8751, 0.09382, 0.8751, 0.09382, 1.0, 3.347e-07, 1.0, 3.347e-07, 0.9375, 0.09382, 0.9375, 0.7651, 1.0, 0.75, 1.0, 0.75, 0.9375, 0.7651, 0.9375, 0.9531, 1.0, 0.875, 1.0, 0.875, 0.9375, 0.9531, 0.9375, 0.2501, 1.0, 0.09382, 1.0, 0.09382, 0.9375, 0.1242, 0.9375, 0.2501, 0.9375, 0.3124, 1.0, 0.2501, 1.0, 0.2501, 0.9375, 0.3124, 0.9375, 0.4687, 1.0, 0.3124, 1.0, 0.3124, 0.9375, 0.4687, 0.9375, 0.6876, 1.0, 0.5312, 1.0, 0.5312, 0.9375, 0.6876, 0.9375, 0.5312, 1.0, 0.4687, 1.0, 0.4687, 0.9375, 0.5312, 0.9375, 0.9102, 0.3193, 0.9102, 0.3319, 0.8706, 0.328, 0.8706, 0.3231, 0.9102, 0.3319, 0.9101, 0.3369, 0.8706, 0.3331, 0.8706, 0.328, 0.9102, 0.3017, 0.9102, 0.3143, 0.8706, 0.3105, 0.8706, 0.3056, 0.9102, 0.3143, 0.9102, 0.3156, 0.8971, 0.3156, 0.9102, 0.2967, 0.9102, 0.3017, 0.8842, 0.2992, 0.9101, 0.3369, 0.9101, 0.3419, 0.8841, 0.3444, 0.8706, 0.3431, 0.8706, 0.3407, 0.4491, 0.8935, 0.4491, 0.891, 0.4491, 0.891, 0.4491, 0.8935, 0.875, 1.0, 0.8437, 1.0, 0.8125, 1.0, 0.8125, 0.9375, 0.8423, 0.9375, 0.875, 0.9375, 0.8842, 0.3494, 0.8706, 0.3481, 0.8706, 0.3457, 0.8841, 0.3444, 0.9101, 0.3469, 0.4645, 0.8816, 0.4634, 0.8826, 0.4634, 0.8826, 0.4645, 0.8816, 0.4516, 0.8879, 0.4526, 0.889, 0.4526, 0.889, 0.4516, 0.8879, 0.4589, 0.8867, 0.4563, 0.8842, 0.4563, 0.8842, 0.4589, 0.8867, 0.4637, 0.8901, 0.4663, 0.8876, 0.4663, 0.8876, 0.4637, 0.8901, 0.4683, 0.8911, 0.4683, 0.8937, 0.4683, 0.8937, 0.4683, 0.8911, 0.4599, 0.8806, 0.4624, 0.8806, 0.4624, 0.8806, 0.4599, 0.8806, 0.875, 0.09377, 0.8125, 0.09379, 0.8125, 1.116e-07, 0.875, 1.116e-07, 0.4491, 0.8874, 0.4491, 0.8864, 0.4491, 0.8864, 0.4491, 0.8874, 0.8841, 0.3444, 0.9101, 0.3419, 0.9101, 0.3469, 0.4594, 0.8867, 0.4591, 0.887, 0.4591, 0.887, 0.4594, 0.8867, 0.4588, 0.8953, 0.4596, 0.896, 0.4596, 0.896, 0.4588, 0.8953, 0.4663, 0.8947, 0.4653, 0.8937, 0.4653, 0.8937, 0.4663, 0.8947, 0.4586, 0.8955, 0.4588, 0.8953, 0.4588, 0.8953, 0.4586, 0.8955, 0.4553, 0.8806, 0.4563, 0.8806, 0.4563, 0.8806, 0.4553, 0.8806, 0.4683, 0.8865, 0.4683, 0.8876, 0.4683, 0.8876, 0.4683, 0.8865, 0.4521, 0.8935, 0.4516, 0.894, 0.4516, 0.894, 0.4521, 0.8935, 0.4377, 0.5312, 0.4368, 0.5321, 0.436, 0.5312, 0.4642, 0.9006, 0.4647, 0.9011, 0.4647, 0.9011, 0.4642, 0.9006, 0.4653, 0.8937, 0.4627, 0.8911, 0.4627, 0.8911, 0.4653, 0.8937, 0.4491, 0.89, 0.4491, 0.8874, 0.4491, 0.8874, 0.4491, 0.89, 0.8971, 0.3156, 0.8713, 0.3156, 0.8706, 0.3155, 0.8706, 0.3105, 0.9102, 0.3143, 0.8785, 0.324, 0.8785, 0.3231, 0.8995, 0.3231, 0.8855, 0.3249, 0.454, 0.9001, 0.455, 0.8991, 0.455, 0.8991, 0.454, 0.9001, 0.4563, 0.8806, 0.4589, 0.8806, 0.4589, 0.8806, 0.4563, 0.8806, 0.8706, 0.3231, 0.8706, 0.3193, 0.9102, 0.3193, 0.8706, 0.3056, 0.8706, 0.3006, 0.8842, 0.2992, 0.9102, 0.3017, 0.4629, 0.8832, 0.4619, 0.8842, 0.4619, 0.8842, 0.4629, 0.8832, 0.4683, 0.8876, 0.4683, 0.8901, 0.4683, 0.8901, 0.4683, 0.8876, 0.4619, 0.8842, 0.4599, 0.8862, 0.4599, 0.8862, 0.4619, 0.8842, 0.8706, 0.3457, 0.8706, 0.3431, 0.8841, 0.3444, 0.8928, 0.3258, 0.8785, 0.3258, 0.8785, 0.3258, 0.8855, 0.3249, 0.4599, 0.8862, 0.4594, 0.8867, 0.4594, 0.8867, 0.4599, 0.8862, 0.8706, 0.3407, 0.8706, 0.3331, 0.9101, 0.3369, 0.8706, 0.3006, 0.8706, 0.2979, 0.8842, 0.2992, 0.4491, 0.8864, 0.4491, 0.8854, 0.4491, 0.8854, 0.4491, 0.8864, 0.4624, 0.8806, 0.4634, 0.8806, 0.4634, 0.8806, 0.4624, 0.8806, 0.4511, 0.8945, 0.4491, 0.8966, 0.4491, 0.8966, 0.4511, 0.8945, 0.456, 0.8981, 0.456, 0.898, 0.456, 0.898, 0.456, 0.8981, 0.8995, 0.3231, 0.8994, 0.3258, 0.8928, 0.3258, 0.8855, 0.3249, 0.9109, 0.3519, 0.9109, 0.3587, 0.8714, 0.3637, 0.8714, 0.3502, 0.8847, 0.3485, 0.9109, 0.3267, 0.9109, 0.3283, 0.8985, 0.3267, 0.9112, 0.298, 0.9109, 0.3149, 0.8847, 0.3182, 0.8714, 0.3166, 0.8714, 0.3031, 0.9109, 0.3451, 0.9109, 0.3452, 0.8847, 0.3485, 0.8714, 0.3469, 0.8714, 0.3435, 0.8846, 0.3418, 0.9109, 0.3149, 0.9112, 0.3216, 0.8847, 0.3182, 0.9109, 0.3587, 0.9109, 0.3654, 0.898, 0.3671, 0.8714, 0.3637, 0.9112, 0.2913, 0.9112, 0.298, 0.8846, 0.2947, 0.9109, 0.3283, 0.9109, 0.3385, 0.8846, 0.3418, 0.8714, 0.3401, 0.8714, 0.3267, 0.8985, 0.3267, 0.9109, 0.2845, 0.9112, 0.2913, 0.8714, 0.2863, 0.8714, 0.2795, 0.9109, 0.3452, 0.9109, 0.3519, 0.8847, 0.3485, 0.9109, 0.3385, 0.9109, 0.3451, 0.8846, 0.3418, 0.4642, 0.9011, 0.4634, 0.9011, 0.4634, 0.9011, 0.4642, 0.9011, 0.7568, 0.3441, 0.81, 0.291, 0.8632, 0.2372, 0.8632, 0.291, 0.8632, 0.3441, 0.8632, 0.4771, 0.8632, 0.5303, 0.8632, 0.6633, 0.8632, 0.7166, 0.8632, 0.8229, 0.81, 0.7697, 0.7568, 0.7166, 0.7037, 0.6633, 0.5706, 0.5303, 0.6231, 0.4773, 0.8125, 1.0, 0.7651, 1.0, 0.7651, 0.9375, 0.8125, 0.9375, 1.0, 0.09377, 0.9531, 0.09377, 0.9531, 4.183e-08, 1.0, 0.0, 0.75, 1.0, 0.6876, 1.0, 0.6876, 0.9375, 0.75, 0.9375, 0.75, 0.09381, 0.6876, 0.09381, 0.6876, 1.434e-07, 0.75, 1.116e-07, 1.0, 1.0, 0.9531, 1.0, 0.9531, 0.9375, 1.0, 0.9375, 0.2972, 0.6349, 0.2708, 0.6613, 0.2441, 0.688, 0.2175, 0.7146, 0.1112, 0.8209, 0.1112, 0.7146, 0.1112, 0.6613, 0.1112, 0.5283, 0.1112, 0.4752, 0.1112, 0.3421, 0.1112, 0.289, 0.1112, 0.2372, 0.163, 0.289, 0.2161, 0.3421, 0.2441, 0.3701, 0.2972, 0.4232, 0.3492, 0.4752, 0.4023, 0.5283, 0.4031, 0.529, 0.3952, 0.7084, 0.4757, 0.628, 0.488, 0.6156, 0.5288, 0.6564, 0.5808, 0.7084, 0.6341, 0.7617, 0.715, 0.8426, 0.7404, 0.868, 0.7682, 0.8958, 0.7936, 0.9212, 0.7682, 0.9212, 0.7279, 0.9212, 0.715, 0.9212, 0.6619, 0.9212, 0.5288, 0.9212, 0.4757, 0.9212, 0.3427, 0.9212, 0.2896, 0.9212, 0.1825, 0.9212, 0.2356, 0.868, 0.2896, 0.8141, 0.3419, 0.7617, 0.3427, 0.7617, 0.3427, 0.761, 0.829, 0.1115, 0.7758, 0.1647, 0.7758, 0.1114, 0.4647, 0.9011, 0.4642, 0.9011, 0.4642, 0.9011, 0.4647, 0.9011, 0.4634, 0.8806, 0.4645, 0.8806, 0.4645, 0.8806, 0.4634, 0.8806, 0.4621, 0.9011, 0.4596, 0.9011, 0.4596, 0.9011, 0.4621, 0.9011, 0.4683, 0.8855, 0.4683, 0.8865, 0.4683, 0.8865, 0.4683, 0.8855, 0.4596, 0.9011, 0.4586, 0.9011, 0.4586, 0.9011, 0.4596, 0.9011, 0.4683, 0.8901, 0.4683, 0.8911, 0.4683, 0.8911, 0.4683, 0.8901, 0.4683, 0.8937, 0.4683, 0.8947, 0.4683, 0.8947, 0.4683, 0.8937, 0.4491, 0.891, 0.4491, 0.89, 0.4491, 0.89, 0.4491, 0.891, 0.4491, 0.8945, 0.4491, 0.8935, 0.4491, 0.8935, 0.4491, 0.8945, 0.4589, 0.8806, 0.4599, 0.8806, 0.4599, 0.8806, 0.4589, 0.8806, 0.4833, 0.1114, 0.5364, 0.1114, 0.6695, 0.1114, 0.7226, 0.1114, 0.7758, 0.1114, 0.7758, 0.1647, 0.7226, 0.2179, 0.6961, 0.2444, 0.643, 0.2975, 0.5364, 0.4041, 0.5099, 0.4306, 0.4966, 0.4439, 0.4833, 0.4305, 0.3503, 0.2974, 0.2972, 0.2443, 0.1642, 0.1114, 0.2972, 0.1114, 0.3503, 0.1114])
me_cube.materials.append(mat_crate2_3)
me_cube.materials.append(mat_crate2_4)
me_cube.use_remesh_preserve_volume = False
me_cube.use_remesh_preserve_attributes = False
me_cube.use_mirror_vertex_groups = False
me_cube.update()

# ---- objects
ob_cube = bpy.data.objects.new('Cube', me_cube)

# ---- transforms, parenting, visibility, modifiers, constraints
ob_cube.location = (0.0, 0.0, 0.0)
ob_cube.lock_rotations_4d = False
ob_cube.empty_display_type = 'ARROWS'
ob_cube.lineart.crease_threshold = 0.0

# ---- collection membership
col_collection_1.objects.link(ob_cube)

# ---- scene / render settings (as saved in the file)
scene.frame_start = 1; scene.frame_end = 2; scene.frame_set(1)
scene.render.engine = 'CYCLES'
scene.render.resolution_percentage = 50
scene.render.dither_intensity = 0.0
scene.cycles.use_denoising = False
scene.cycles.samples = 10
scene.cycles.sampling_pattern = 'TABULATED_SOBOL'
scene.cycles.light_sampling_threshold = 0.0
scene.cycles.use_adaptive_sampling = False
scene.cycles.use_light_tree = False
scene.cycles.blur_glossy = 0.0
scene.cycles.pixel_filter_type = 'GAUSSIAN'
scene.cycles.sample_clamp_indirect = 0.0
scene.view_settings.view_transform = 'Standard'
bpy.context.view_layer.update()

# ---- added for rendering (the .blend has no active camera and no usable light): camera, sun
cam_auto = bpy.data.cameras.new('AutoCamera')
cam_auto.lens = 50.0
cam_auto.sensor_width = 36.0
cam_auto.clip_end = 1000.0
ob_auto_camera = bpy.data.objects.new('AutoCamera', cam_auto)
scene.collection.objects.link(ob_auto_camera)
ob_auto_camera.location = (1.09643, -1.31572, 1.21924)
ob_auto_camera.rotation_euler = (1.09748, -7.21219e-08, 0.694738)
scene.camera = ob_auto_camera
light_auto_sun = bpy.data.lights.new('AutoSun', 'SUN')
light_auto_sun.energy = 3.0
light_auto_sun.angle = 0.0523599
ob_auto_sun = bpy.data.objects.new('AutoSun', light_auto_sun)
scene.collection.objects.link(ob_auto_sun)
ob_auto_sun.rotation_euler = (0.872665, 0.174533, 0.523599)
bpy.context.view_layer.update()
